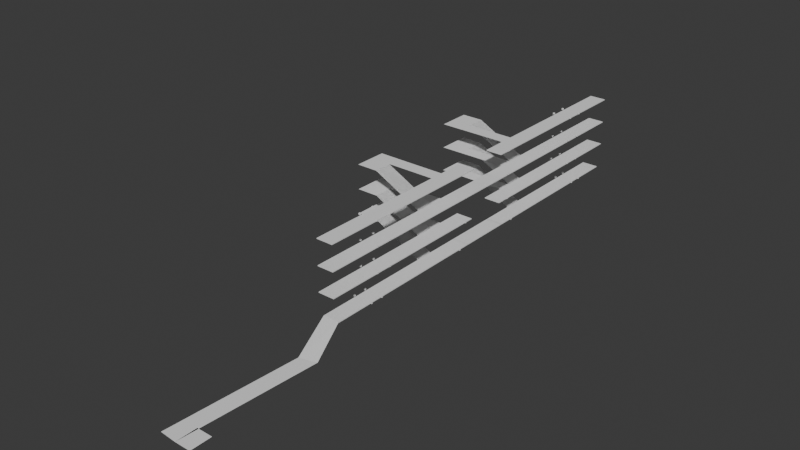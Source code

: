 # Source: FloorPrefab_2_.blend  (saved by Blender 4.3.34; exported with 4.5.12 LTS)
import bpy
from mathutils import Matrix  # noqa: F401  (used for matrix-valued properties, if any)

bpy.ops.wm.read_factory_settings(use_empty=True)
scene = bpy.context.scene
scene.name = 'Scene'

# ---- collections
col_collection = bpy.data.collections.new('Collection'); scene.collection.children.link(col_collection)

# ---- world
world_world = bpy.data.worlds.new('World'); scene.world = world_world
world_world.use_nodes = True; world_world.node_tree.nodes.clear()
_N = world_world.node_tree.nodes; _L = world_world.node_tree.links
n0 = _N.new('ShaderNodeOutputWorld'); n0.name = 'World Output'; n0.location = (300, 300)
n1 = _N.new('ShaderNodeBackground'); n1.name = 'Background'; n1.location = (10, 300)
n1.inputs[0].default_value = (0.05088, 0.05088, 0.05088, 1.0)
_L.new(n1.outputs[0], n0.inputs[0])
n0.is_active_output = True
world_world.color = (0.05088, 0.05088, 0.05088)
world_world.sun_shadow_jitter_overblur = 0.0

# ---- meshes
me_plane_004 = bpy.data.meshes.new('Plane.004')
me_plane_004.from_pydata([(-1.0, -1.0, 0.0), (1.039, -1.183, 0.002624), (-0.2294, 1.741, 0.9641), (1.549, 1.349, 0.9663), (1.549, 1.349, 0.9663), (1.549, 1.349, 0.9663), (1.549, 1.349, 0.9663), (1.549, 1.349, 0.9663), (1.549, 1.349, 0.9663), (1.549, 1.349, 0.9663), (-1.0, -1.0, 0.0), (1.037, -1.183, 0.002624), (1.039, -1.183, 0.002624), (1.037, -1.183, 0.002624), (1.039, -1.183, 0.002624), (1.039, -1.183, 0.002624), (-0.2294, 1.741, 0.9579), (1.549, 1.349, 0.9663), (-0.2294, 1.741, 0.9579)], [(18, 2)], [(0, 1, 3, 2), (9, 3, 6, 8), (2, 3, 9, 16), (1, 0, 10, 11), (1, 11, 13, 12), (1, 12, 15, 14), (5, 17, 7, 4), (6, 3, 17, 5)])
_uv = me_plane_004.uv_layers.new(name='UVMap')
_uv.uv.foreach_set('vector', [0.0, 0.0, 1.0, 0.0, 1.0, 1.0, 0.0, 1.0, 1.0, 1.0, 1.0, 1.0, 1.0, 1.0, 1.0, 1.0, 0.0, 1.0, 1.0, 1.0, 1.0, 1.0, 0.0, 1.0, 1.0, 0.0, 0.0, 0.0, 0.0, 0.0, 1.0, 0.0, 1.0, 0.0, 1.0, 0.0, 1.0, 0.0, 1.0, 0.0, 1.0, 0.0, 1.0, 0.0, 1.0, 0.0, 1.0, 0.0, 1.0, 1.0, 1.0, 1.0, 1.0, 1.0, 1.0, 1.0, 1.0, 1.0, 1.0, 1.0, 1.0, 1.0, 1.0, 1.0])
me_plane_004.update()
me_plane_001 = bpy.data.meshes.new('Plane.001')
me_plane_001.from_pydata([(-1.0, -1.0, 0.0), (1.0, -1.0, 0.0), (-1.0, 1.0, 0.0), (0.9504, 1.087, 0.0), (-1.0, 1.0, 0.0), (-1.0, 1.0, 0.0), (0.9504, 1.087, 0.0), (0.9504, 1.087, 0.0), (0.9504, 1.087, 0.0), (0.9504, 1.087, 0.0), (0.9504, 1.087, 0.0)], [(5, 2)], [(0, 1, 3, 2), (2, 3, 8, 4), (8, 3, 9, 6), (8, 6, 7, 10)])
_uv = me_plane_001.uv_layers.new(name='UVMap')
_uv.uv.foreach_set('vector', [0.0, 0.0, 1.0, 0.0, 1.0, 1.0, 0.0, 1.0, 0.0, 1.0, 1.0, 1.0, 1.0, 1.0, 0.0, 1.0, 1.0, 1.0, 1.0, 1.0, 1.0, 1.0, 1.0, 1.0, 1.0, 1.0, 1.0, 1.0, 1.0, 1.0, 1.0, 1.0])
me_plane_001.update()
me_plane_002 = bpy.data.meshes.new('Plane.002')
me_plane_002.from_pydata([(-1.0, -1.0, 0.0), (1.0, -1.0, 0.0), (-1.0, 1.0, 0.0), (1.0, 1.0, 0.0)], [], [(0, 1, 3, 2)])
_uv = me_plane_002.uv_layers.new(name='UVMap')
_uv.uv.foreach_set('vector', [0.0, 0.0, 1.0, 0.0, 1.0, 1.0, 0.0, 1.0])
me_plane_002.update()
me_cube_061 = bpy.data.meshes.new('Cube.061')
me_cube_061.from_pydata([(-1.0, -1.0, -1.0), (-1.0, -1.0, 1.0), (-1.0, 1.0, -1.0), (-1.0, 1.0, 1.0), (1.0, -1.0, -1.0), (1.0, -1.0, 1.0), (1.0, 1.0, -1.0), (1.0, 1.0, 1.0)], [], [(0, 1, 3, 2), (2, 3, 7, 6), (6, 7, 5, 4), (4, 5, 1, 0), (2, 6, 4, 0), (7, 3, 1, 5)])
_uv = me_cube_061.uv_layers.new(name='UVMap')
_uv.uv.foreach_set('vector', [0.375, 0.0, 0.625, 0.0, 0.625, 0.25, 0.375, 0.25, 0.375, 0.25, 0.625, 0.25, 0.625, 0.5, 0.375, 0.5, 0.375, 0.5, 0.625, 0.5, 0.625, 0.75, 0.375, 0.75, 0.375, 0.75, 0.625, 0.75, 0.625, 1.0, 0.375, 1.0, 0.125, 0.5, 0.375, 0.5, 0.375, 0.75, 0.125, 0.75, 0.625, 0.5, 0.875, 0.5, 0.875, 0.75, 0.625, 0.75])
me_cube_061.update()
me_cube_045 = bpy.data.meshes.new('Cube.045')
me_cube_045.from_pydata([(-1.0, -1.0, -1.0), (-1.0, -1.0, 1.0), (-1.0, 1.0, -1.0), (-1.0, 1.0, 1.0), (1.0, -1.0, -1.0), (1.0, -1.0, 1.0), (1.0, 1.0, -1.0), (1.0, 1.0, 1.0)], [], [(0, 1, 3, 2), (2, 3, 7, 6), (6, 7, 5, 4), (4, 5, 1, 0), (2, 6, 4, 0), (7, 3, 1, 5)])
_uv = me_cube_045.uv_layers.new(name='UVMap')
_uv.uv.foreach_set('vector', [0.375, 0.0, 0.625, 0.0, 0.625, 0.25, 0.375, 0.25, 0.375, 0.25, 0.625, 0.25, 0.625, 0.5, 0.375, 0.5, 0.375, 0.5, 0.625, 0.5, 0.625, 0.75, 0.375, 0.75, 0.375, 0.75, 0.625, 0.75, 0.625, 1.0, 0.375, 1.0, 0.125, 0.5, 0.375, 0.5, 0.375, 0.75, 0.125, 0.75, 0.625, 0.5, 0.875, 0.5, 0.875, 0.75, 0.625, 0.75])
me_cube_045.update()
me_cube_044 = bpy.data.meshes.new('Cube.044')
me_cube_044.from_pydata([(-1.0, -1.0, -1.0), (-1.0, -1.0, 1.0), (-1.0, 1.0, -1.0), (-1.0, 1.0, 1.0), (1.0, -1.0, -1.0), (1.0, -1.0, 1.0), (1.0, 1.0, -1.0), (1.0, 1.0, 1.0)], [], [(0, 1, 3, 2), (2, 3, 7, 6), (6, 7, 5, 4), (4, 5, 1, 0), (2, 6, 4, 0), (7, 3, 1, 5)])
_uv = me_cube_044.uv_layers.new(name='UVMap')
_uv.uv.foreach_set('vector', [0.375, 0.0, 0.625, 0.0, 0.625, 0.25, 0.375, 0.25, 0.375, 0.25, 0.625, 0.25, 0.625, 0.5, 0.375, 0.5, 0.375, 0.5, 0.625, 0.5, 0.625, 0.75, 0.375, 0.75, 0.375, 0.75, 0.625, 0.75, 0.625, 1.0, 0.375, 1.0, 0.125, 0.5, 0.375, 0.5, 0.375, 0.75, 0.125, 0.75, 0.625, 0.5, 0.875, 0.5, 0.875, 0.75, 0.625, 0.75])
me_cube_044.update()
me_cube_043 = bpy.data.meshes.new('Cube.043')
me_cube_043.from_pydata([(-1.0, -1.0, -1.0), (-1.0, -1.0, 1.0), (-1.0, 1.0, -1.0), (-1.0, 1.0, 1.0), (1.0, -1.0, -1.0), (1.0, -1.0, 1.0), (1.0, 1.0, -1.0), (1.0, 1.0, 1.0)], [], [(0, 1, 3, 2), (2, 3, 7, 6), (6, 7, 5, 4), (4, 5, 1, 0), (2, 6, 4, 0), (7, 3, 1, 5)])
_uv = me_cube_043.uv_layers.new(name='UVMap')
_uv.uv.foreach_set('vector', [0.375, 0.0, 0.625, 0.0, 0.625, 0.25, 0.375, 0.25, 0.375, 0.25, 0.625, 0.25, 0.625, 0.5, 0.375, 0.5, 0.375, 0.5, 0.625, 0.5, 0.625, 0.75, 0.375, 0.75, 0.375, 0.75, 0.625, 0.75, 0.625, 1.0, 0.375, 1.0, 0.125, 0.5, 0.375, 0.5, 0.375, 0.75, 0.125, 0.75, 0.625, 0.5, 0.875, 0.5, 0.875, 0.75, 0.625, 0.75])
me_cube_043.update()
me_cube_042 = bpy.data.meshes.new('Cube.042')
me_cube_042.from_pydata([(-1.0, -1.0, -1.0), (-1.0, -1.0, 1.0), (-1.0, 1.0, -1.0), (-1.0, 1.0, 1.0), (1.0, -1.0, -1.0), (1.0, -1.0, 1.0), (1.0, 1.0, -1.0), (1.0, 1.0, 1.0)], [], [(0, 1, 3, 2), (2, 3, 7, 6), (6, 7, 5, 4), (4, 5, 1, 0), (2, 6, 4, 0), (7, 3, 1, 5)])
_uv = me_cube_042.uv_layers.new(name='UVMap')
_uv.uv.foreach_set('vector', [0.375, 0.0, 0.625, 0.0, 0.625, 0.25, 0.375, 0.25, 0.375, 0.25, 0.625, 0.25, 0.625, 0.5, 0.375, 0.5, 0.375, 0.5, 0.625, 0.5, 0.625, 0.75, 0.375, 0.75, 0.375, 0.75, 0.625, 0.75, 0.625, 1.0, 0.375, 1.0, 0.125, 0.5, 0.375, 0.5, 0.375, 0.75, 0.125, 0.75, 0.625, 0.5, 0.875, 0.5, 0.875, 0.75, 0.625, 0.75])
me_cube_042.update()
me_cube_041 = bpy.data.meshes.new('Cube.041')
me_cube_041.from_pydata([(-1.0, -1.0, -1.0), (-1.0, -1.0, 1.0), (-1.0, 1.0, -1.0), (-1.0, 1.0, 1.0), (1.0, -1.0, -1.0), (1.0, -1.0, 1.0), (1.0, 1.0, -1.0), (1.0, 1.0, 1.0)], [], [(0, 1, 3, 2), (2, 3, 7, 6), (6, 7, 5, 4), (4, 5, 1, 0), (2, 6, 4, 0), (7, 3, 1, 5)])
_uv = me_cube_041.uv_layers.new(name='UVMap')
_uv.uv.foreach_set('vector', [0.375, 0.0, 0.625, 0.0, 0.625, 0.25, 0.375, 0.25, 0.375, 0.25, 0.625, 0.25, 0.625, 0.5, 0.375, 0.5, 0.375, 0.5, 0.625, 0.5, 0.625, 0.75, 0.375, 0.75, 0.375, 0.75, 0.625, 0.75, 0.625, 1.0, 0.375, 1.0, 0.125, 0.5, 0.375, 0.5, 0.375, 0.75, 0.125, 0.75, 0.625, 0.5, 0.875, 0.5, 0.875, 0.75, 0.625, 0.75])
me_cube_041.update()
me_cube_029 = bpy.data.meshes.new('Cube.029')
me_cube_029.from_pydata([(-1.0, -1.0, -1.0), (-1.0, -1.0, 1.0), (-1.0, 1.0, -1.0), (-1.0, 1.0, 1.0), (1.0, -1.0, -1.0), (1.0, -1.0, 1.0), (1.0, 1.0, -1.0), (1.0, 1.0, 1.0)], [], [(0, 1, 3, 2), (2, 3, 7, 6), (6, 7, 5, 4), (4, 5, 1, 0), (2, 6, 4, 0), (7, 3, 1, 5)])
_uv = me_cube_029.uv_layers.new(name='UVMap')
_uv.uv.foreach_set('vector', [0.375, 0.0, 0.625, 0.0, 0.625, 0.25, 0.375, 0.25, 0.375, 0.25, 0.625, 0.25, 0.625, 0.5, 0.375, 0.5, 0.375, 0.5, 0.625, 0.5, 0.625, 0.75, 0.375, 0.75, 0.375, 0.75, 0.625, 0.75, 0.625, 1.0, 0.375, 1.0, 0.125, 0.5, 0.375, 0.5, 0.375, 0.75, 0.125, 0.75, 0.625, 0.5, 0.875, 0.5, 0.875, 0.75, 0.625, 0.75])
me_cube_029.update()
me_cube_028 = bpy.data.meshes.new('Cube.028')
me_cube_028.from_pydata([(-1.0, -1.0, -1.0), (-1.0, -1.0, 1.0), (-1.0, 1.0, -1.0), (-1.0, 1.0, 1.0), (1.0, -1.0, -1.0), (1.0, -1.0, 1.0), (1.0, 1.0, -1.0), (1.0, 1.0, 1.0)], [], [(0, 1, 3, 2), (2, 3, 7, 6), (6, 7, 5, 4), (4, 5, 1, 0), (2, 6, 4, 0), (7, 3, 1, 5)])
_uv = me_cube_028.uv_layers.new(name='UVMap')
_uv.uv.foreach_set('vector', [0.375, 0.0, 0.625, 0.0, 0.625, 0.25, 0.375, 0.25, 0.375, 0.25, 0.625, 0.25, 0.625, 0.5, 0.375, 0.5, 0.375, 0.5, 0.625, 0.5, 0.625, 0.75, 0.375, 0.75, 0.375, 0.75, 0.625, 0.75, 0.625, 1.0, 0.375, 1.0, 0.125, 0.5, 0.375, 0.5, 0.375, 0.75, 0.125, 0.75, 0.625, 0.5, 0.875, 0.5, 0.875, 0.75, 0.625, 0.75])
me_cube_028.update()
me_cube_027 = bpy.data.meshes.new('Cube.027')
me_cube_027.from_pydata([(1.0, -1.0, -1.0), (-1.0, -1.0, 1.0), (1.0, 1.0, -1.0), (-1.0, 1.0, 1.0), (1.0, -1.0, -1.0), (-1.0, -1.0, 1.0), (1.0, 1.0, -1.0), (-1.0, 1.0, 1.0)], [], [(0, 1, 3, 2), (2, 3, 7, 6), (6, 7, 5, 4), (4, 5, 1, 0), (2, 6, 4, 0), (7, 3, 1, 5)])
_uv = me_cube_027.uv_layers.new(name='UVMap')
_uv.uv.foreach_set('vector', [0.375, 0.0, 0.625, 0.0, 0.625, 0.25, 0.375, 0.5, 0.375, 0.5, 0.625, 0.25, 0.75, 0.375, 0.375, 0.5, 0.375, 0.5, 0.75, 0.375, 0.75, 0.875, 0.375, 0.75, 0.375, 0.75, 0.75, 0.875, 0.625, 1.0, 0.375, 0.75, 0.375, 0.5, 0.375, 0.5, 0.375, 0.75, 0.375, 0.75, 0.75, 0.375, 0.875, 0.5, 0.875, 0.75, 0.75, 0.875])
me_cube_027.update()
me_cube_014 = bpy.data.meshes.new('Cube.014')
me_cube_014.from_pydata([(-1.0, -1.0, -1.0), (-1.0, -1.0, 1.0), (-1.0, 1.0, -1.0), (-1.0, 1.0, 1.0), (1.0, -1.0, -1.0), (1.0, -1.0, 1.0), (1.0, 1.0, -1.0), (1.0, 1.0, 1.0)], [], [(0, 1, 3, 2), (2, 3, 7, 6), (6, 7, 5, 4), (4, 5, 1, 0), (2, 6, 4, 0), (7, 3, 1, 5)])
_uv = me_cube_014.uv_layers.new(name='UVMap')
_uv.uv.foreach_set('vector', [0.375, 0.0, 0.625, 0.0, 0.625, 0.25, 0.375, 0.25, 0.375, 0.25, 0.625, 0.25, 0.625, 0.5, 0.375, 0.5, 0.375, 0.5, 0.625, 0.5, 0.625, 0.75, 0.375, 0.75, 0.375, 0.75, 0.625, 0.75, 0.625, 1.0, 0.375, 1.0, 0.125, 0.5, 0.375, 0.5, 0.375, 0.75, 0.125, 0.75, 0.625, 0.5, 0.875, 0.5, 0.875, 0.75, 0.625, 0.75])
me_cube_014.update()
me_cube_018 = bpy.data.meshes.new('Cube.018')
me_cube_018.from_pydata([(1.0, -1.0, -1.0), (-1.0, -1.0, 1.0), (1.0, 1.0, -1.0), (-1.0, 1.0, 1.0), (1.0, -1.0, -1.0), (-1.0, -1.0, 1.0), (1.0, 1.0, -1.0), (-1.0, 1.0, 1.0)], [], [(0, 1, 3, 2), (2, 3, 7, 6), (6, 7, 5, 4), (4, 5, 1, 0), (2, 6, 4, 0), (7, 3, 1, 5)])
_uv = me_cube_018.uv_layers.new(name='UVMap')
_uv.uv.foreach_set('vector', [0.375, 0.0, 0.625, 0.0, 0.625, 0.25, 0.375, 0.5, 0.375, 0.5, 0.625, 0.25, 0.75, 0.375, 0.375, 0.5, 0.375, 0.5, 0.75, 0.375, 0.75, 0.875, 0.375, 0.75, 0.375, 0.75, 0.75, 0.875, 0.625, 1.0, 0.375, 0.75, 0.375, 0.5, 0.375, 0.5, 0.375, 0.75, 0.375, 0.75, 0.75, 0.375, 0.875, 0.5, 0.875, 0.75, 0.75, 0.875])
me_cube_018.update()
me_cube_017 = bpy.data.meshes.new('Cube.017')
me_cube_017.from_pydata([(-1.0, -1.0, -1.0), (-1.0, -1.0, 1.0), (-1.0, 1.0, -1.0), (-1.0, 1.0, 1.0), (1.0, -1.0, -1.0), (1.0, -1.0, 1.0), (1.0, 1.0, -1.0), (1.0, 1.0, 1.0)], [], [(0, 1, 3, 2), (2, 3, 7, 6), (6, 7, 5, 4), (4, 5, 1, 0), (2, 6, 4, 0), (7, 3, 1, 5)])
_uv = me_cube_017.uv_layers.new(name='UVMap')
_uv.uv.foreach_set('vector', [0.375, 0.0, 0.625, 0.0, 0.625, 0.25, 0.375, 0.25, 0.375, 0.25, 0.625, 0.25, 0.625, 0.5, 0.375, 0.5, 0.375, 0.5, 0.625, 0.5, 0.625, 0.75, 0.375, 0.75, 0.375, 0.75, 0.625, 0.75, 0.625, 1.0, 0.375, 1.0, 0.125, 0.5, 0.375, 0.5, 0.375, 0.75, 0.125, 0.75, 0.625, 0.5, 0.875, 0.5, 0.875, 0.75, 0.625, 0.75])
me_cube_017.update()
me_cube_016 = bpy.data.meshes.new('Cube.016')
me_cube_016.from_pydata([(-1.0, -1.0, -1.0), (-1.0, -1.0, 1.0), (-1.0, 1.0, -1.0), (-1.0, 1.0, 1.0), (1.0, -1.0, -1.0), (1.0, -1.0, 1.0), (1.0, 1.0, -1.0), (1.0, 1.0, 1.0)], [], [(0, 1, 3, 2), (2, 3, 7, 6), (6, 7, 5, 4), (4, 5, 1, 0), (2, 6, 4, 0), (7, 3, 1, 5)])
_uv = me_cube_016.uv_layers.new(name='UVMap')
_uv.uv.foreach_set('vector', [0.375, 0.0, 0.625, 0.0, 0.625, 0.25, 0.375, 0.25, 0.375, 0.25, 0.625, 0.25, 0.625, 0.5, 0.375, 0.5, 0.375, 0.5, 0.625, 0.5, 0.625, 0.75, 0.375, 0.75, 0.375, 0.75, 0.625, 0.75, 0.625, 1.0, 0.375, 1.0, 0.125, 0.5, 0.375, 0.5, 0.375, 0.75, 0.125, 0.75, 0.625, 0.5, 0.875, 0.5, 0.875, 0.75, 0.625, 0.75])
me_cube_016.update()
me_cube_015 = bpy.data.meshes.new('Cube.015')
me_cube_015.from_pydata([(-1.0, -1.0, -1.0), (-1.0, -1.0, 1.0), (-1.0, 1.0, -1.0), (-1.0, 1.0, 1.0), (1.0, -1.0, -1.0), (1.0, -1.0, 1.0), (1.0, 1.0, -1.0), (1.0, 1.0, 1.0)], [], [(0, 1, 3, 2), (2, 3, 7, 6), (6, 7, 5, 4), (4, 5, 1, 0), (2, 6, 4, 0), (7, 3, 1, 5)])
_uv = me_cube_015.uv_layers.new(name='UVMap')
_uv.uv.foreach_set('vector', [0.375, 0.0, 0.625, 0.0, 0.625, 0.25, 0.375, 0.25, 0.375, 0.25, 0.625, 0.25, 0.625, 0.5, 0.375, 0.5, 0.375, 0.5, 0.625, 0.5, 0.625, 0.75, 0.375, 0.75, 0.375, 0.75, 0.625, 0.75, 0.625, 1.0, 0.375, 1.0, 0.125, 0.5, 0.375, 0.5, 0.375, 0.75, 0.125, 0.75, 0.625, 0.5, 0.875, 0.5, 0.875, 0.75, 0.625, 0.75])
me_cube_015.update()
me_cube_005 = bpy.data.meshes.new('Cube.005')
me_cube_005.from_pydata([(1.0, -1.0, -1.0), (-1.0, -1.0, 1.0), (1.0, 1.0, -1.0), (-1.0, 1.0, 1.0), (1.0, -1.0, -1.0), (-1.0, -1.0, 1.0), (1.0, 1.0, -1.0), (-1.0, 1.0, 1.0)], [], [(0, 1, 3, 2), (2, 3, 7, 6), (6, 7, 5, 4), (4, 5, 1, 0), (2, 6, 4, 0), (7, 3, 1, 5)])
_uv = me_cube_005.uv_layers.new(name='UVMap')
_uv.uv.foreach_set('vector', [0.375, 0.0, 0.625, 0.0, 0.625, 0.25, 0.375, 0.5, 0.375, 0.5, 0.625, 0.25, 0.75, 0.375, 0.375, 0.5, 0.375, 0.5, 0.75, 0.375, 0.75, 0.875, 0.375, 0.75, 0.375, 0.75, 0.75, 0.875, 0.625, 1.0, 0.375, 0.75, 0.375, 0.5, 0.375, 0.5, 0.375, 0.75, 0.375, 0.75, 0.75, 0.375, 0.875, 0.5, 0.875, 0.75, 0.75, 0.875])
me_cube_005.update()
me_cube_001 = bpy.data.meshes.new('Cube.001')
me_cube_001.from_pydata([(-1.0, -1.0, -1.0), (-1.0, -1.0, 1.0), (-1.0, 1.0, -1.0), (-1.0, 1.0, 1.0), (1.0, -1.0, -1.0), (1.0, -1.0, 1.0), (1.0, 1.0, -1.0), (1.0, 1.0, 1.0)], [], [(0, 1, 3, 2), (2, 3, 7, 6), (6, 7, 5, 4), (4, 5, 1, 0), (2, 6, 4, 0), (7, 3, 1, 5)])
_uv = me_cube_001.uv_layers.new(name='UVMap')
_uv.uv.foreach_set('vector', [0.375, 0.0, 0.625, 0.0, 0.625, 0.25, 0.375, 0.25, 0.375, 0.25, 0.625, 0.25, 0.625, 0.5, 0.375, 0.5, 0.375, 0.5, 0.625, 0.5, 0.625, 0.75, 0.375, 0.75, 0.375, 0.75, 0.625, 0.75, 0.625, 1.0, 0.375, 1.0, 0.125, 0.5, 0.375, 0.5, 0.375, 0.75, 0.125, 0.75, 0.625, 0.5, 0.875, 0.5, 0.875, 0.75, 0.625, 0.75])
me_cube_001.update()
me_cube_003 = bpy.data.meshes.new('Cube.003')
me_cube_003.from_pydata([(-1.0, -1.0, -1.0), (-1.0, -1.0, 1.0), (-1.0, 1.0, -1.0), (-1.0, 1.0, 1.0), (1.0, -1.0, -1.0), (1.0, -1.0, 1.0), (1.0, 1.0, -1.0), (1.0, 1.0, 1.0)], [], [(0, 1, 3, 2), (2, 3, 7, 6), (6, 7, 5, 4), (4, 5, 1, 0), (2, 6, 4, 0), (7, 3, 1, 5)])
_uv = me_cube_003.uv_layers.new(name='UVMap')
_uv.uv.foreach_set('vector', [0.375, 0.0, 0.625, 0.0, 0.625, 0.25, 0.375, 0.25, 0.375, 0.25, 0.625, 0.25, 0.625, 0.5, 0.375, 0.5, 0.375, 0.5, 0.625, 0.5, 0.625, 0.75, 0.375, 0.75, 0.375, 0.75, 0.625, 0.75, 0.625, 1.0, 0.375, 1.0, 0.125, 0.5, 0.375, 0.5, 0.375, 0.75, 0.125, 0.75, 0.625, 0.5, 0.875, 0.5, 0.875, 0.75, 0.625, 0.75])
me_cube_003.update()
me_cube_004 = bpy.data.meshes.new('Cube.004')
me_cube_004.from_pydata([(-1.0, -1.0, -1.0), (-1.0, -1.0, 1.0), (-1.0, 1.0, -1.0), (-1.0, 1.0, 1.0), (1.0, -1.0, -1.0), (1.0, -1.0, 1.0), (1.0, 1.0, -1.0), (1.0, 1.0, 1.0)], [], [(0, 1, 3, 2), (2, 3, 7, 6), (6, 7, 5, 4), (4, 5, 1, 0), (2, 6, 4, 0), (7, 3, 1, 5)])
_uv = me_cube_004.uv_layers.new(name='UVMap')
_uv.uv.foreach_set('vector', [0.375, 0.0, 0.625, 0.0, 0.625, 0.25, 0.375, 0.25, 0.375, 0.25, 0.625, 0.25, 0.625, 0.5, 0.375, 0.5, 0.375, 0.5, 0.625, 0.5, 0.625, 0.75, 0.375, 0.75, 0.375, 0.75, 0.625, 0.75, 0.625, 1.0, 0.375, 1.0, 0.125, 0.5, 0.375, 0.5, 0.375, 0.75, 0.125, 0.75, 0.625, 0.5, 0.875, 0.5, 0.875, 0.75, 0.625, 0.75])
me_cube_004.update()
me_cube_006 = bpy.data.meshes.new('Cube.006')
me_cube_006.from_pydata([(-1.0, -1.0, -1.0), (-1.0, -1.0, 1.0), (-1.0, 1.0, -1.0), (-1.0, 1.0, 1.0), (1.0, -1.0, -1.0), (1.0, -1.0, 1.0), (1.0, 1.0, -1.0), (1.0, 1.0, 1.0)], [], [(0, 1, 3, 2), (2, 3, 7, 6), (6, 7, 5, 4), (4, 5, 1, 0), (2, 6, 4, 0), (7, 3, 1, 5)])
_uv = me_cube_006.uv_layers.new(name='UVMap')
_uv.uv.foreach_set('vector', [0.375, 0.0, 0.625, 0.0, 0.625, 0.25, 0.375, 0.25, 0.375, 0.25, 0.625, 0.25, 0.625, 0.5, 0.375, 0.5, 0.375, 0.5, 0.625, 0.5, 0.625, 0.75, 0.375, 0.75, 0.375, 0.75, 0.625, 0.75, 0.625, 1.0, 0.375, 1.0, 0.125, 0.5, 0.375, 0.5, 0.375, 0.75, 0.125, 0.75, 0.625, 0.5, 0.875, 0.5, 0.875, 0.75, 0.625, 0.75])
me_cube_006.update()
me_cube_008 = bpy.data.meshes.new('Cube.008')
me_cube_008.from_pydata([(-1.0, -1.0, -1.0), (-1.0, -1.0, 1.0), (-1.0, 1.0, -1.0), (-1.0, 1.0, 1.0), (1.0, -1.0, -1.0), (1.0, -1.0, 1.0), (1.0, 1.0, -1.0), (1.0, 1.0, 1.0)], [], [(0, 1, 3, 2), (2, 3, 7, 6), (6, 7, 5, 4), (4, 5, 1, 0), (2, 6, 4, 0), (7, 3, 1, 5)])
_uv = me_cube_008.uv_layers.new(name='UVMap')
_uv.uv.foreach_set('vector', [0.375, 0.0, 0.625, 0.0, 0.625, 0.25, 0.375, 0.25, 0.375, 0.25, 0.625, 0.25, 0.625, 0.5, 0.375, 0.5, 0.375, 0.5, 0.625, 0.5, 0.625, 0.75, 0.375, 0.75, 0.375, 0.75, 0.625, 0.75, 0.625, 1.0, 0.375, 1.0, 0.125, 0.5, 0.375, 0.5, 0.375, 0.75, 0.125, 0.75, 0.625, 0.5, 0.875, 0.5, 0.875, 0.75, 0.625, 0.75])
me_cube_008.update()
me_cube_009 = bpy.data.meshes.new('Cube.009')
me_cube_009.from_pydata([(-1.0, -1.0, -1.0), (-1.0, -1.0, 1.0), (-1.0, 1.0, -1.0), (-1.0, 1.0, 1.0), (1.0, -1.0, -1.0), (1.0, -1.0, 1.0), (1.0, 1.0, -1.0), (1.0, 1.0, 1.0)], [], [(0, 1, 3, 2), (2, 3, 7, 6), (6, 7, 5, 4), (4, 5, 1, 0), (2, 6, 4, 0), (7, 3, 1, 5)])
_uv = me_cube_009.uv_layers.new(name='UVMap')
_uv.uv.foreach_set('vector', [0.375, 0.0, 0.625, 0.0, 0.625, 0.25, 0.375, 0.25, 0.375, 0.25, 0.625, 0.25, 0.625, 0.5, 0.375, 0.5, 0.375, 0.5, 0.625, 0.5, 0.625, 0.75, 0.375, 0.75, 0.375, 0.75, 0.625, 0.75, 0.625, 1.0, 0.375, 1.0, 0.125, 0.5, 0.375, 0.5, 0.375, 0.75, 0.125, 0.75, 0.625, 0.5, 0.875, 0.5, 0.875, 0.75, 0.625, 0.75])
me_cube_009.update()
me_cube_010 = bpy.data.meshes.new('Cube.010')
me_cube_010.from_pydata([(-1.0, -1.0, -1.0), (-1.0, -1.0, 1.0), (-1.0, 1.0, -1.0), (-1.0, 1.0, 1.0), (1.0, -1.0, -1.0), (1.0, -1.0, 1.0), (1.0, 1.0, -1.0), (1.0, 1.0, 1.0)], [], [(0, 1, 3, 2), (2, 3, 7, 6), (6, 7, 5, 4), (4, 5, 1, 0), (2, 6, 4, 0), (7, 3, 1, 5)])
_uv = me_cube_010.uv_layers.new(name='UVMap')
_uv.uv.foreach_set('vector', [0.375, 0.0, 0.625, 0.0, 0.625, 0.25, 0.375, 0.25, 0.375, 0.25, 0.625, 0.25, 0.625, 0.5, 0.375, 0.5, 0.375, 0.5, 0.625, 0.5, 0.625, 0.75, 0.375, 0.75, 0.375, 0.75, 0.625, 0.75, 0.625, 1.0, 0.375, 1.0, 0.125, 0.5, 0.375, 0.5, 0.375, 0.75, 0.125, 0.75, 0.625, 0.5, 0.875, 0.5, 0.875, 0.75, 0.625, 0.75])
me_cube_010.update()
me_cube_012 = bpy.data.meshes.new('Cube.012')
me_cube_012.from_pydata([(-1.0, -1.0, -1.0), (-1.0, -1.0, 1.0), (-1.0, 1.0, -1.0), (-1.0, 1.0, 1.0), (1.0, -1.0, -1.0), (1.0, -1.0, 1.0), (1.0, 1.0, -1.0), (1.0, 1.0, 1.0)], [], [(0, 1, 3, 2), (2, 3, 7, 6), (6, 7, 5, 4), (4, 5, 1, 0), (2, 6, 4, 0), (7, 3, 1, 5)])
_uv = me_cube_012.uv_layers.new(name='UVMap')
_uv.uv.foreach_set('vector', [0.375, 0.0, 0.625, 0.0, 0.625, 0.25, 0.375, 0.25, 0.375, 0.25, 0.625, 0.25, 0.625, 0.5, 0.375, 0.5, 0.375, 0.5, 0.625, 0.5, 0.625, 0.75, 0.375, 0.75, 0.375, 0.75, 0.625, 0.75, 0.625, 1.0, 0.375, 1.0, 0.125, 0.5, 0.375, 0.5, 0.375, 0.75, 0.125, 0.75, 0.625, 0.5, 0.875, 0.5, 0.875, 0.75, 0.625, 0.75])
me_cube_012.update()
me_cube_019 = bpy.data.meshes.new('Cube.019')
me_cube_019.from_pydata([(-1.0, -1.0, -1.0), (-1.0, -1.0, 1.0), (-1.0, 1.0, -1.0), (-1.0, 1.0, 1.0), (1.0, -1.0, -1.0), (1.0, -1.0, 1.0), (1.0, 1.0, -1.0), (1.0, 1.0, 1.0)], [], [(0, 1, 3, 2), (2, 3, 7, 6), (6, 7, 5, 4), (4, 5, 1, 0), (2, 6, 4, 0), (7, 3, 1, 5)])
_uv = me_cube_019.uv_layers.new(name='UVMap')
_uv.uv.foreach_set('vector', [0.375, 0.0, 0.625, 0.0, 0.625, 0.25, 0.375, 0.25, 0.375, 0.25, 0.625, 0.25, 0.625, 0.5, 0.375, 0.5, 0.375, 0.5, 0.625, 0.5, 0.625, 0.75, 0.375, 0.75, 0.375, 0.75, 0.625, 0.75, 0.625, 1.0, 0.375, 1.0, 0.125, 0.5, 0.375, 0.5, 0.375, 0.75, 0.125, 0.75, 0.625, 0.5, 0.875, 0.5, 0.875, 0.75, 0.625, 0.75])
me_cube_019.update()
me_cube_020 = bpy.data.meshes.new('Cube.020')
me_cube_020.from_pydata([(-1.0, -1.0, -1.0), (-1.0, -1.0, 1.0), (-1.0, 1.0, -1.0), (-1.0, 1.0, 1.0), (1.0, -1.0, -1.0), (1.0, -1.0, 1.0), (1.0, 1.0, -1.0), (1.0, 1.0, 1.0)], [], [(0, 1, 3, 2), (2, 3, 7, 6), (6, 7, 5, 4), (4, 5, 1, 0), (2, 6, 4, 0), (7, 3, 1, 5)])
_uv = me_cube_020.uv_layers.new(name='UVMap')
_uv.uv.foreach_set('vector', [0.375, 0.0, 0.625, 0.0, 0.625, 0.25, 0.375, 0.25, 0.375, 0.25, 0.625, 0.25, 0.625, 0.5, 0.375, 0.5, 0.375, 0.5, 0.625, 0.5, 0.625, 0.75, 0.375, 0.75, 0.375, 0.75, 0.625, 0.75, 0.625, 1.0, 0.375, 1.0, 0.125, 0.5, 0.375, 0.5, 0.375, 0.75, 0.125, 0.75, 0.625, 0.5, 0.875, 0.5, 0.875, 0.75, 0.625, 0.75])
me_cube_020.update()
me_cube_021 = bpy.data.meshes.new('Cube.021')
me_cube_021.from_pydata([(-1.0, -1.0, -1.0), (-1.0, -1.0, 1.0), (-1.0, 1.0, -1.0), (-1.0, 1.0, 1.0), (1.0, -1.0, -1.0), (1.0, -1.0, 1.0), (1.0, 1.0, -1.0), (1.0, 1.0, 1.0)], [], [(0, 1, 3, 2), (2, 3, 7, 6), (6, 7, 5, 4), (4, 5, 1, 0), (2, 6, 4, 0), (7, 3, 1, 5)])
_uv = me_cube_021.uv_layers.new(name='UVMap')
_uv.uv.foreach_set('vector', [0.375, 0.0, 0.625, 0.0, 0.625, 0.25, 0.375, 0.25, 0.375, 0.25, 0.625, 0.25, 0.625, 0.5, 0.375, 0.5, 0.375, 0.5, 0.625, 0.5, 0.625, 0.75, 0.375, 0.75, 0.375, 0.75, 0.625, 0.75, 0.625, 1.0, 0.375, 1.0, 0.125, 0.5, 0.375, 0.5, 0.375, 0.75, 0.125, 0.75, 0.625, 0.5, 0.875, 0.5, 0.875, 0.75, 0.625, 0.75])
me_cube_021.update()
me_cube_022 = bpy.data.meshes.new('Cube.022')
me_cube_022.from_pydata([(-1.0, -1.0, -1.0), (-1.0, -1.0, 1.0), (-1.0, 1.0, -1.0), (-1.0, 1.0, 1.0), (1.0, -1.0, -1.0), (1.0, -1.0, 1.0), (1.0, 1.0, -1.0), (1.0, 1.0, 1.0)], [], [(0, 1, 3, 2), (2, 3, 7, 6), (6, 7, 5, 4), (4, 5, 1, 0), (2, 6, 4, 0), (7, 3, 1, 5)])
_uv = me_cube_022.uv_layers.new(name='UVMap')
_uv.uv.foreach_set('vector', [0.375, 0.0, 0.625, 0.0, 0.625, 0.25, 0.375, 0.25, 0.375, 0.25, 0.625, 0.25, 0.625, 0.5, 0.375, 0.5, 0.375, 0.5, 0.625, 0.5, 0.625, 0.75, 0.375, 0.75, 0.375, 0.75, 0.625, 0.75, 0.625, 1.0, 0.375, 1.0, 0.125, 0.5, 0.375, 0.5, 0.375, 0.75, 0.125, 0.75, 0.625, 0.5, 0.875, 0.5, 0.875, 0.75, 0.625, 0.75])
me_cube_022.update()
me_cube_023 = bpy.data.meshes.new('Cube.023')
me_cube_023.from_pydata([(-1.0, -1.0, -1.0), (-1.0, -1.0, 1.0), (-1.0, 1.0, -1.0), (-1.0, 1.0, 1.0), (1.0, -1.0, -1.0), (1.0, -1.0, 1.0), (1.0, 1.0, -1.0), (1.0, 1.0, 1.0)], [], [(0, 1, 3, 2), (2, 3, 7, 6), (6, 7, 5, 4), (4, 5, 1, 0), (2, 6, 4, 0), (7, 3, 1, 5)])
_uv = me_cube_023.uv_layers.new(name='UVMap')
_uv.uv.foreach_set('vector', [0.375, 0.0, 0.625, 0.0, 0.625, 0.25, 0.375, 0.25, 0.375, 0.25, 0.625, 0.25, 0.625, 0.5, 0.375, 0.5, 0.375, 0.5, 0.625, 0.5, 0.625, 0.75, 0.375, 0.75, 0.375, 0.75, 0.625, 0.75, 0.625, 1.0, 0.375, 1.0, 0.125, 0.5, 0.375, 0.5, 0.375, 0.75, 0.125, 0.75, 0.625, 0.5, 0.875, 0.5, 0.875, 0.75, 0.625, 0.75])
me_cube_023.update()
me_cube_024 = bpy.data.meshes.new('Cube.024')
me_cube_024.from_pydata([(-1.0, -1.0, -1.0), (-1.0, -1.0, 1.0), (-1.0, 1.0, -1.0), (-1.0, 1.0, 1.0), (1.0, -1.0, -1.0), (1.0, -1.0, 1.0), (1.0, 1.0, -1.0), (1.0, 1.0, 1.0)], [], [(0, 1, 3, 2), (2, 3, 7, 6), (6, 7, 5, 4), (4, 5, 1, 0), (2, 6, 4, 0), (7, 3, 1, 5)])
_uv = me_cube_024.uv_layers.new(name='UVMap')
_uv.uv.foreach_set('vector', [0.375, 0.0, 0.625, 0.0, 0.625, 0.25, 0.375, 0.25, 0.375, 0.25, 0.625, 0.25, 0.625, 0.5, 0.375, 0.5, 0.375, 0.5, 0.625, 0.5, 0.625, 0.75, 0.375, 0.75, 0.375, 0.75, 0.625, 0.75, 0.625, 1.0, 0.375, 1.0, 0.125, 0.5, 0.375, 0.5, 0.375, 0.75, 0.125, 0.75, 0.625, 0.5, 0.875, 0.5, 0.875, 0.75, 0.625, 0.75])
me_cube_024.update()
me_cube_025 = bpy.data.meshes.new('Cube.025')
me_cube_025.from_pydata([(-1.0, -1.0, -1.0), (-1.0, -1.0, 1.0), (-1.0, 1.0, -1.0), (-1.0, 1.0, 1.0), (1.0, -1.0, -1.0), (1.0, -1.0, 1.0), (1.0, 1.0, -1.0), (1.0, 1.0, 1.0)], [], [(0, 1, 3, 2), (2, 3, 7, 6), (6, 7, 5, 4), (4, 5, 1, 0), (2, 6, 4, 0), (7, 3, 1, 5)])
_uv = me_cube_025.uv_layers.new(name='UVMap')
_uv.uv.foreach_set('vector', [0.375, 0.0, 0.625, 0.0, 0.625, 0.25, 0.375, 0.25, 0.375, 0.25, 0.625, 0.25, 0.625, 0.5, 0.375, 0.5, 0.375, 0.5, 0.625, 0.5, 0.625, 0.75, 0.375, 0.75, 0.375, 0.75, 0.625, 0.75, 0.625, 1.0, 0.375, 1.0, 0.125, 0.5, 0.375, 0.5, 0.375, 0.75, 0.125, 0.75, 0.625, 0.5, 0.875, 0.5, 0.875, 0.75, 0.625, 0.75])
me_cube_025.update()
me_cube_026 = bpy.data.meshes.new('Cube.026')
me_cube_026.from_pydata([(-1.0, -1.0, -1.0), (-1.0, -1.0, 1.0), (-1.0, 1.0, -1.0), (-1.0, 1.0, 1.0), (1.0, -1.0, -1.0), (1.0, -1.0, 1.0), (1.0, 1.0, -1.0), (1.0, 1.0, 1.0)], [], [(0, 1, 3, 2), (2, 3, 7, 6), (6, 7, 5, 4), (4, 5, 1, 0), (2, 6, 4, 0), (7, 3, 1, 5)])
_uv = me_cube_026.uv_layers.new(name='UVMap')
_uv.uv.foreach_set('vector', [0.375, 0.0, 0.625, 0.0, 0.625, 0.25, 0.375, 0.25, 0.375, 0.25, 0.625, 0.25, 0.625, 0.5, 0.375, 0.5, 0.375, 0.5, 0.625, 0.5, 0.625, 0.75, 0.375, 0.75, 0.375, 0.75, 0.625, 0.75, 0.625, 1.0, 0.375, 1.0, 0.125, 0.5, 0.375, 0.5, 0.375, 0.75, 0.125, 0.75, 0.625, 0.5, 0.875, 0.5, 0.875, 0.75, 0.625, 0.75])
me_cube_026.update()
me_cube_030 = bpy.data.meshes.new('Cube.030')
me_cube_030.from_pydata([(-1.0, -1.0, -1.0), (-1.0, -1.0, 1.0), (-1.0, 1.0, -1.0), (-1.0, 1.0, 1.0), (1.0, -1.0, -1.0), (1.0, -1.0, 1.0), (1.0, 1.0, -1.0), (1.0, 1.0, 1.0)], [], [(0, 1, 3, 2), (2, 3, 7, 6), (6, 7, 5, 4), (4, 5, 1, 0), (2, 6, 4, 0), (7, 3, 1, 5)])
_uv = me_cube_030.uv_layers.new(name='UVMap')
_uv.uv.foreach_set('vector', [0.375, 0.0, 0.625, 0.0, 0.625, 0.25, 0.375, 0.25, 0.375, 0.25, 0.625, 0.25, 0.625, 0.5, 0.375, 0.5, 0.375, 0.5, 0.625, 0.5, 0.625, 0.75, 0.375, 0.75, 0.375, 0.75, 0.625, 0.75, 0.625, 1.0, 0.375, 1.0, 0.125, 0.5, 0.375, 0.5, 0.375, 0.75, 0.125, 0.75, 0.625, 0.5, 0.875, 0.5, 0.875, 0.75, 0.625, 0.75])
me_cube_030.update()
me_cube_031 = bpy.data.meshes.new('Cube.031')
me_cube_031.from_pydata([(-1.0, -1.0, -1.0), (-1.0, -1.0, 1.0), (-1.0, 1.0, -1.0), (-1.0, 1.0, 1.0), (1.0, -1.0, -1.0), (1.0, -1.0, 1.0), (1.0, 1.0, -1.0), (1.0, 1.0, 1.0)], [], [(0, 1, 3, 2), (2, 3, 7, 6), (6, 7, 5, 4), (4, 5, 1, 0), (2, 6, 4, 0), (7, 3, 1, 5)])
_uv = me_cube_031.uv_layers.new(name='UVMap')
_uv.uv.foreach_set('vector', [0.375, 0.0, 0.625, 0.0, 0.625, 0.25, 0.375, 0.25, 0.375, 0.25, 0.625, 0.25, 0.625, 0.5, 0.375, 0.5, 0.375, 0.5, 0.625, 0.5, 0.625, 0.75, 0.375, 0.75, 0.375, 0.75, 0.625, 0.75, 0.625, 1.0, 0.375, 1.0, 0.125, 0.5, 0.375, 0.5, 0.375, 0.75, 0.125, 0.75, 0.625, 0.5, 0.875, 0.5, 0.875, 0.75, 0.625, 0.75])
me_cube_031.update()
me_cube_032 = bpy.data.meshes.new('Cube.032')
me_cube_032.from_pydata([(-1.0, -1.0, -1.0), (-1.0, -1.0, 1.0), (-1.0, 1.0, -1.0), (-1.0, 1.0, 1.0), (1.0, -1.0, -1.0), (1.0, -1.0, 1.0), (1.0, 1.0, -1.0), (1.0, 1.0, 1.0)], [], [(0, 1, 3, 2), (2, 3, 7, 6), (6, 7, 5, 4), (4, 5, 1, 0), (2, 6, 4, 0), (7, 3, 1, 5)])
_uv = me_cube_032.uv_layers.new(name='UVMap')
_uv.uv.foreach_set('vector', [0.375, 0.0, 0.625, 0.0, 0.625, 0.25, 0.375, 0.25, 0.375, 0.25, 0.625, 0.25, 0.625, 0.5, 0.375, 0.5, 0.375, 0.5, 0.625, 0.5, 0.625, 0.75, 0.375, 0.75, 0.375, 0.75, 0.625, 0.75, 0.625, 1.0, 0.375, 1.0, 0.125, 0.5, 0.375, 0.5, 0.375, 0.75, 0.125, 0.75, 0.625, 0.5, 0.875, 0.5, 0.875, 0.75, 0.625, 0.75])
me_cube_032.update()
me_cube_033 = bpy.data.meshes.new('Cube.033')
me_cube_033.from_pydata([(-1.0, -1.0, -1.0), (-1.0, -1.0, 1.0), (-1.0, 1.0, -1.0), (-1.0, 1.0, 1.0), (1.0, -1.0, -1.0), (1.0, -1.0, 1.0), (1.0, 1.0, -1.0), (1.0, 1.0, 1.0)], [], [(0, 1, 3, 2), (2, 3, 7, 6), (6, 7, 5, 4), (4, 5, 1, 0), (2, 6, 4, 0), (7, 3, 1, 5)])
_uv = me_cube_033.uv_layers.new(name='UVMap')
_uv.uv.foreach_set('vector', [0.375, 0.0, 0.625, 0.0, 0.625, 0.25, 0.375, 0.25, 0.375, 0.25, 0.625, 0.25, 0.625, 0.5, 0.375, 0.5, 0.375, 0.5, 0.625, 0.5, 0.625, 0.75, 0.375, 0.75, 0.375, 0.75, 0.625, 0.75, 0.625, 1.0, 0.375, 1.0, 0.125, 0.5, 0.375, 0.5, 0.375, 0.75, 0.125, 0.75, 0.625, 0.5, 0.875, 0.5, 0.875, 0.75, 0.625, 0.75])
me_cube_033.update()
me_cube_034 = bpy.data.meshes.new('Cube.034')
me_cube_034.from_pydata([(-1.0, -1.0, -1.0), (-1.0, -1.0, 1.0), (-1.0, 1.0, -1.0), (-1.0, 1.0, 1.0), (1.0, -1.0, -1.0), (1.0, -1.0, 1.0), (1.0, 1.0, -1.0), (1.0, 1.0, 1.0)], [], [(0, 1, 3, 2), (2, 3, 7, 6), (6, 7, 5, 4), (4, 5, 1, 0), (2, 6, 4, 0), (7, 3, 1, 5)])
_uv = me_cube_034.uv_layers.new(name='UVMap')
_uv.uv.foreach_set('vector', [0.375, 0.0, 0.625, 0.0, 0.625, 0.25, 0.375, 0.25, 0.375, 0.25, 0.625, 0.25, 0.625, 0.5, 0.375, 0.5, 0.375, 0.5, 0.625, 0.5, 0.625, 0.75, 0.375, 0.75, 0.375, 0.75, 0.625, 0.75, 0.625, 1.0, 0.375, 1.0, 0.125, 0.5, 0.375, 0.5, 0.375, 0.75, 0.125, 0.75, 0.625, 0.5, 0.875, 0.5, 0.875, 0.75, 0.625, 0.75])
me_cube_034.update()
me_cube_035 = bpy.data.meshes.new('Cube.035')
me_cube_035.from_pydata([(-1.0, -1.0, -1.0), (-1.0, -1.0, 1.0), (-1.0, 1.0, -1.0), (-1.0, 1.0, 1.0), (1.0, -1.0, -1.0), (1.0, -1.0, 1.0), (1.0, 1.0, -1.0), (1.0, 1.0, 1.0)], [], [(0, 1, 3, 2), (2, 3, 7, 6), (6, 7, 5, 4), (4, 5, 1, 0), (2, 6, 4, 0), (7, 3, 1, 5)])
_uv = me_cube_035.uv_layers.new(name='UVMap')
_uv.uv.foreach_set('vector', [0.375, 0.0, 0.625, 0.0, 0.625, 0.25, 0.375, 0.25, 0.375, 0.25, 0.625, 0.25, 0.625, 0.5, 0.375, 0.5, 0.375, 0.5, 0.625, 0.5, 0.625, 0.75, 0.375, 0.75, 0.375, 0.75, 0.625, 0.75, 0.625, 1.0, 0.375, 1.0, 0.125, 0.5, 0.375, 0.5, 0.375, 0.75, 0.125, 0.75, 0.625, 0.5, 0.875, 0.5, 0.875, 0.75, 0.625, 0.75])
me_cube_035.update()
me_cube_036 = bpy.data.meshes.new('Cube.036')
me_cube_036.from_pydata([(-1.0, -1.0, -1.0), (-1.0, -1.0, 1.0), (-1.0, 1.0, -1.0), (-1.0, 1.0, 1.0), (1.0, -1.0, -1.0), (1.0, -1.0, 1.0), (1.0, 1.0, -1.0), (1.0, 1.0, 1.0)], [], [(0, 1, 3, 2), (2, 3, 7, 6), (6, 7, 5, 4), (4, 5, 1, 0), (2, 6, 4, 0), (7, 3, 1, 5)])
_uv = me_cube_036.uv_layers.new(name='UVMap')
_uv.uv.foreach_set('vector', [0.375, 0.0, 0.625, 0.0, 0.625, 0.25, 0.375, 0.25, 0.375, 0.25, 0.625, 0.25, 0.625, 0.5, 0.375, 0.5, 0.375, 0.5, 0.625, 0.5, 0.625, 0.75, 0.375, 0.75, 0.375, 0.75, 0.625, 0.75, 0.625, 1.0, 0.375, 1.0, 0.125, 0.5, 0.375, 0.5, 0.375, 0.75, 0.125, 0.75, 0.625, 0.5, 0.875, 0.5, 0.875, 0.75, 0.625, 0.75])
me_cube_036.update()
me_cube_037 = bpy.data.meshes.new('Cube.037')
me_cube_037.from_pydata([(-1.0, -1.0, -1.0), (-1.0, -1.0, 1.0), (-1.0, 1.0, -1.0), (-1.0, 1.0, 1.0), (1.0, -1.0, -1.0), (1.0, -1.0, 1.0), (1.0, 1.0, -1.0), (1.0, 1.0, 1.0)], [], [(0, 1, 3, 2), (2, 3, 7, 6), (6, 7, 5, 4), (4, 5, 1, 0), (2, 6, 4, 0), (7, 3, 1, 5)])
_uv = me_cube_037.uv_layers.new(name='UVMap')
_uv.uv.foreach_set('vector', [0.375, 0.0, 0.625, 0.0, 0.625, 0.25, 0.375, 0.25, 0.375, 0.25, 0.625, 0.25, 0.625, 0.5, 0.375, 0.5, 0.375, 0.5, 0.625, 0.5, 0.625, 0.75, 0.375, 0.75, 0.375, 0.75, 0.625, 0.75, 0.625, 1.0, 0.375, 1.0, 0.125, 0.5, 0.375, 0.5, 0.375, 0.75, 0.125, 0.75, 0.625, 0.5, 0.875, 0.5, 0.875, 0.75, 0.625, 0.75])
me_cube_037.update()
me_cube_038 = bpy.data.meshes.new('Cube.038')
me_cube_038.from_pydata([(-1.0, -1.0, -1.0), (-1.0, -1.0, 1.0), (-1.0, 1.0, -1.0), (-1.0, 1.0, 1.0), (1.0, -1.0, -1.0), (1.0, -1.0, 1.0), (1.0, 1.0, -1.0), (1.0, 1.0, 1.0)], [], [(0, 1, 3, 2), (2, 3, 7, 6), (6, 7, 5, 4), (4, 5, 1, 0), (2, 6, 4, 0), (7, 3, 1, 5)])
_uv = me_cube_038.uv_layers.new(name='UVMap')
_uv.uv.foreach_set('vector', [0.375, 0.0, 0.625, 0.0, 0.625, 0.25, 0.375, 0.25, 0.375, 0.25, 0.625, 0.25, 0.625, 0.5, 0.375, 0.5, 0.375, 0.5, 0.625, 0.5, 0.625, 0.75, 0.375, 0.75, 0.375, 0.75, 0.625, 0.75, 0.625, 1.0, 0.375, 1.0, 0.125, 0.5, 0.375, 0.5, 0.375, 0.75, 0.125, 0.75, 0.625, 0.5, 0.875, 0.5, 0.875, 0.75, 0.625, 0.75])
me_cube_038.update()
me_cube_039 = bpy.data.meshes.new('Cube.039')
me_cube_039.from_pydata([(-1.0, -1.0, -1.0), (-1.0, -1.0, 1.0), (-1.0, 1.0, -1.0), (-1.0, 1.0, 1.0), (1.0, -1.0, -1.0), (1.0, -1.0, 1.0), (1.0, 1.0, -1.0), (1.0, 1.0, 1.0)], [], [(0, 1, 3, 2), (2, 3, 7, 6), (6, 7, 5, 4), (4, 5, 1, 0), (2, 6, 4, 0), (7, 3, 1, 5)])
_uv = me_cube_039.uv_layers.new(name='UVMap')
_uv.uv.foreach_set('vector', [0.375, 0.0, 0.625, 0.0, 0.625, 0.25, 0.375, 0.25, 0.375, 0.25, 0.625, 0.25, 0.625, 0.5, 0.375, 0.5, 0.375, 0.5, 0.625, 0.5, 0.625, 0.75, 0.375, 0.75, 0.375, 0.75, 0.625, 0.75, 0.625, 1.0, 0.375, 1.0, 0.125, 0.5, 0.375, 0.5, 0.375, 0.75, 0.125, 0.75, 0.625, 0.5, 0.875, 0.5, 0.875, 0.75, 0.625, 0.75])
me_cube_039.update()
me_cube_040 = bpy.data.meshes.new('Cube.040')
me_cube_040.from_pydata([(-1.0, -1.0, -1.0), (-1.0, -1.0, 1.0), (-1.0, 1.0, -1.0), (-1.0, 1.0, 1.0), (1.0, -1.0, -1.0), (1.0, -1.0, 1.0), (1.0, 1.0, -1.0), (1.0, 1.0, 1.0)], [], [(0, 1, 3, 2), (2, 3, 7, 6), (6, 7, 5, 4), (4, 5, 1, 0), (2, 6, 4, 0), (7, 3, 1, 5)])
_uv = me_cube_040.uv_layers.new(name='UVMap')
_uv.uv.foreach_set('vector', [0.375, 0.0, 0.625, 0.0, 0.625, 0.25, 0.375, 0.25, 0.375, 0.25, 0.625, 0.25, 0.625, 0.5, 0.375, 0.5, 0.375, 0.5, 0.625, 0.5, 0.625, 0.75, 0.375, 0.75, 0.375, 0.75, 0.625, 0.75, 0.625, 1.0, 0.375, 1.0, 0.125, 0.5, 0.375, 0.5, 0.375, 0.75, 0.125, 0.75, 0.625, 0.5, 0.875, 0.5, 0.875, 0.75, 0.625, 0.75])
me_cube_040.update()
me_cube_054 = bpy.data.meshes.new('Cube.054')
me_cube_054.from_pydata([(-1.0, -1.0, -1.0), (-1.0, -1.0, 1.0), (-1.0, 1.0, -1.0), (-1.0, 1.0, 1.0), (1.0, -1.0, -1.0), (1.0, -1.0, 1.0), (1.0, 1.0, -1.0), (1.0, 1.0, 1.0)], [], [(0, 1, 3, 2), (2, 3, 7, 6), (6, 7, 5, 4), (4, 5, 1, 0), (2, 6, 4, 0), (7, 3, 1, 5)])
_uv = me_cube_054.uv_layers.new(name='UVMap')
_uv.uv.foreach_set('vector', [0.375, 0.0, 0.625, 0.0, 0.625, 0.25, 0.375, 0.25, 0.375, 0.25, 0.625, 0.25, 0.625, 0.5, 0.375, 0.5, 0.375, 0.5, 0.625, 0.5, 0.625, 0.75, 0.375, 0.75, 0.375, 0.75, 0.625, 0.75, 0.625, 1.0, 0.375, 1.0, 0.125, 0.5, 0.375, 0.5, 0.375, 0.75, 0.125, 0.75, 0.625, 0.5, 0.875, 0.5, 0.875, 0.75, 0.625, 0.75])
me_cube_054.update()
me_cube_062 = bpy.data.meshes.new('Cube.062')
me_cube_062.from_pydata([(-1.0, -1.0, -1.0), (-1.0, -1.0, 1.0), (-1.0, 1.0, -1.0), (-1.0, 1.0, 1.0), (1.0, -1.0, -1.0), (1.0, -1.0, 1.0), (1.0, 1.0, -1.0), (1.0, 1.0, 1.0)], [], [(0, 1, 3, 2), (2, 3, 7, 6), (6, 7, 5, 4), (4, 5, 1, 0), (2, 6, 4, 0), (7, 3, 1, 5)])
_uv = me_cube_062.uv_layers.new(name='UVMap')
_uv.uv.foreach_set('vector', [0.375, 0.0, 0.625, 0.0, 0.625, 0.25, 0.375, 0.25, 0.375, 0.25, 0.625, 0.25, 0.625, 0.5, 0.375, 0.5, 0.375, 0.5, 0.625, 0.5, 0.625, 0.75, 0.375, 0.75, 0.375, 0.75, 0.625, 0.75, 0.625, 1.0, 0.375, 1.0, 0.125, 0.5, 0.375, 0.5, 0.375, 0.75, 0.125, 0.75, 0.625, 0.5, 0.875, 0.5, 0.875, 0.75, 0.625, 0.75])
me_cube_062.update()
me_cube_063 = bpy.data.meshes.new('Cube.063')
me_cube_063.from_pydata([(-1.0, -1.0, -1.0), (-1.0, -1.0, 1.0), (-1.0, 1.0, -1.0), (-1.0, 1.0, 1.0), (1.0, -1.0, -1.0), (1.0, -1.0, 1.0), (1.0, 1.0, -1.0), (1.0, 1.0, 1.0)], [], [(0, 1, 3, 2), (2, 3, 7, 6), (6, 7, 5, 4), (4, 5, 1, 0), (2, 6, 4, 0), (7, 3, 1, 5)])
_uv = me_cube_063.uv_layers.new(name='UVMap')
_uv.uv.foreach_set('vector', [0.375, 0.0, 0.625, 0.0, 0.625, 0.25, 0.375, 0.25, 0.375, 0.25, 0.625, 0.25, 0.625, 0.5, 0.375, 0.5, 0.375, 0.5, 0.625, 0.5, 0.625, 0.75, 0.375, 0.75, 0.375, 0.75, 0.625, 0.75, 0.625, 1.0, 0.375, 1.0, 0.125, 0.5, 0.375, 0.5, 0.375, 0.75, 0.125, 0.75, 0.625, 0.5, 0.875, 0.5, 0.875, 0.75, 0.625, 0.75])
me_cube_063.update()
me_cube_064 = bpy.data.meshes.new('Cube.064')
me_cube_064.from_pydata([(-1.0, -1.0, -1.0), (-1.0, -1.0, 1.0), (-1.0, 1.0, -1.0), (-1.0, 1.0, 1.0), (1.0, -1.0, -1.0), (1.0, -1.0, 1.0), (1.0, 1.0, -1.0), (1.0, 1.0, 1.0)], [], [(0, 1, 3, 2), (2, 3, 7, 6), (6, 7, 5, 4), (4, 5, 1, 0), (2, 6, 4, 0), (7, 3, 1, 5)])
_uv = me_cube_064.uv_layers.new(name='UVMap')
_uv.uv.foreach_set('vector', [0.375, 0.0, 0.625, 0.0, 0.625, 0.25, 0.375, 0.25, 0.375, 0.25, 0.625, 0.25, 0.625, 0.5, 0.375, 0.5, 0.375, 0.5, 0.625, 0.5, 0.625, 0.75, 0.375, 0.75, 0.375, 0.75, 0.625, 0.75, 0.625, 1.0, 0.375, 1.0, 0.125, 0.5, 0.375, 0.5, 0.375, 0.75, 0.125, 0.75, 0.625, 0.5, 0.875, 0.5, 0.875, 0.75, 0.625, 0.75])
me_cube_064.update()
me_cube_065 = bpy.data.meshes.new('Cube.065')
me_cube_065.from_pydata([(-1.0, -1.0, -1.0), (-1.0, -1.0, 1.0), (-1.0, 1.0, -1.0), (-1.0, 1.0, 1.0), (1.0, -1.0, -1.0), (1.0, -1.0, 1.0), (1.0, 1.0, -1.0), (1.0, 1.0, 1.0)], [], [(0, 1, 3, 2), (2, 3, 7, 6), (6, 7, 5, 4), (4, 5, 1, 0), (2, 6, 4, 0), (7, 3, 1, 5)])
_uv = me_cube_065.uv_layers.new(name='UVMap')
_uv.uv.foreach_set('vector', [0.375, 0.0, 0.625, 0.0, 0.625, 0.25, 0.375, 0.25, 0.375, 0.25, 0.625, 0.25, 0.625, 0.5, 0.375, 0.5, 0.375, 0.5, 0.625, 0.5, 0.625, 0.75, 0.375, 0.75, 0.375, 0.75, 0.625, 0.75, 0.625, 1.0, 0.375, 1.0, 0.125, 0.5, 0.375, 0.5, 0.375, 0.75, 0.125, 0.75, 0.625, 0.5, 0.875, 0.5, 0.875, 0.75, 0.625, 0.75])
me_cube_065.update()
me_cube_066 = bpy.data.meshes.new('Cube.066')
me_cube_066.from_pydata([(-1.0, -1.0, -1.0), (-1.0, -1.0, 1.0), (-1.0, 1.0, -1.0), (-1.0, 1.0, 1.0), (1.0, -1.0, -1.0), (1.0, -1.0, 1.0), (1.0, 1.0, -1.0), (1.0, 1.0, 1.0)], [], [(0, 1, 3, 2), (2, 3, 7, 6), (6, 7, 5, 4), (4, 5, 1, 0), (2, 6, 4, 0), (7, 3, 1, 5)])
_uv = me_cube_066.uv_layers.new(name='UVMap')
_uv.uv.foreach_set('vector', [0.375, 0.0, 0.625, 0.0, 0.625, 0.25, 0.375, 0.25, 0.375, 0.25, 0.625, 0.25, 0.625, 0.5, 0.375, 0.5, 0.375, 0.5, 0.625, 0.5, 0.625, 0.75, 0.375, 0.75, 0.375, 0.75, 0.625, 0.75, 0.625, 1.0, 0.375, 1.0, 0.125, 0.5, 0.375, 0.5, 0.375, 0.75, 0.125, 0.75, 0.625, 0.5, 0.875, 0.5, 0.875, 0.75, 0.625, 0.75])
me_cube_066.update()
me_cube_067 = bpy.data.meshes.new('Cube.067')
me_cube_067.from_pydata([(-1.0, -1.0, -1.0), (-1.0, -1.0, 1.0), (-1.0, 1.0, -1.0), (-1.0, 1.0, 1.0), (1.0, -1.0, -1.0), (1.0, -1.0, 1.0), (1.0, 1.0, -1.0), (1.0, 1.0, 1.0)], [], [(0, 1, 3, 2), (2, 3, 7, 6), (6, 7, 5, 4), (4, 5, 1, 0), (2, 6, 4, 0), (7, 3, 1, 5)])
_uv = me_cube_067.uv_layers.new(name='UVMap')
_uv.uv.foreach_set('vector', [0.375, 0.0, 0.625, 0.0, 0.625, 0.25, 0.375, 0.25, 0.375, 0.25, 0.625, 0.25, 0.625, 0.5, 0.375, 0.5, 0.375, 0.5, 0.625, 0.5, 0.625, 0.75, 0.375, 0.75, 0.375, 0.75, 0.625, 0.75, 0.625, 1.0, 0.375, 1.0, 0.125, 0.5, 0.375, 0.5, 0.375, 0.75, 0.125, 0.75, 0.625, 0.5, 0.875, 0.5, 0.875, 0.75, 0.625, 0.75])
me_cube_067.update()
me_cube_068 = bpy.data.meshes.new('Cube.068')
me_cube_068.from_pydata([(-1.0, -1.0, -1.0), (-1.0, -1.0, 1.0), (-1.0, 1.0, -1.0), (-1.0, 1.0, 1.0), (1.0, -1.0, -1.0), (1.0, -1.0, 1.0), (1.0, 1.0, -1.0), (1.0, 1.0, 1.0)], [], [(0, 1, 3, 2), (2, 3, 7, 6), (6, 7, 5, 4), (4, 5, 1, 0), (2, 6, 4, 0), (7, 3, 1, 5)])
_uv = me_cube_068.uv_layers.new(name='UVMap')
_uv.uv.foreach_set('vector', [0.375, 0.0, 0.625, 0.0, 0.625, 0.25, 0.375, 0.25, 0.375, 0.25, 0.625, 0.25, 0.625, 0.5, 0.375, 0.5, 0.375, 0.5, 0.625, 0.5, 0.625, 0.75, 0.375, 0.75, 0.375, 0.75, 0.625, 0.75, 0.625, 1.0, 0.375, 1.0, 0.125, 0.5, 0.375, 0.5, 0.375, 0.75, 0.125, 0.75, 0.625, 0.5, 0.875, 0.5, 0.875, 0.75, 0.625, 0.75])
me_cube_068.update()
me_cube_069 = bpy.data.meshes.new('Cube.069')
me_cube_069.from_pydata([(-1.0, -1.0, -1.0), (-1.0, -1.0, 1.0), (-1.0, 1.0, -1.0), (-1.0, 1.0, 1.0), (1.0, -1.0, -1.0), (1.0, -1.0, 1.0), (1.0, 1.0, -1.0), (1.0, 1.0, 1.0)], [], [(0, 1, 3, 2), (2, 3, 7, 6), (6, 7, 5, 4), (4, 5, 1, 0), (2, 6, 4, 0), (7, 3, 1, 5)])
_uv = me_cube_069.uv_layers.new(name='UVMap')
_uv.uv.foreach_set('vector', [0.375, 0.0, 0.625, 0.0, 0.625, 0.25, 0.375, 0.25, 0.375, 0.25, 0.625, 0.25, 0.625, 0.5, 0.375, 0.5, 0.375, 0.5, 0.625, 0.5, 0.625, 0.75, 0.375, 0.75, 0.375, 0.75, 0.625, 0.75, 0.625, 1.0, 0.375, 1.0, 0.125, 0.5, 0.375, 0.5, 0.375, 0.75, 0.125, 0.75, 0.625, 0.5, 0.875, 0.5, 0.875, 0.75, 0.625, 0.75])
me_cube_069.update()
me_cube_070 = bpy.data.meshes.new('Cube.070')
me_cube_070.from_pydata([(-1.0, -1.0, -1.0), (-1.0, -1.0, 1.0), (-1.0, 1.0, -1.0), (-1.0, 1.0, 1.0), (1.0, -1.0, -1.0), (1.0, -1.0, 1.0), (1.0, 1.0, -1.0), (1.0, 1.0, 1.0)], [], [(0, 1, 3, 2), (2, 3, 7, 6), (6, 7, 5, 4), (4, 5, 1, 0), (2, 6, 4, 0), (7, 3, 1, 5)])
_uv = me_cube_070.uv_layers.new(name='UVMap')
_uv.uv.foreach_set('vector', [0.375, 0.0, 0.625, 0.0, 0.625, 0.25, 0.375, 0.25, 0.375, 0.25, 0.625, 0.25, 0.625, 0.5, 0.375, 0.5, 0.375, 0.5, 0.625, 0.5, 0.625, 0.75, 0.375, 0.75, 0.375, 0.75, 0.625, 0.75, 0.625, 1.0, 0.375, 1.0, 0.125, 0.5, 0.375, 0.5, 0.375, 0.75, 0.125, 0.75, 0.625, 0.5, 0.875, 0.5, 0.875, 0.75, 0.625, 0.75])
me_cube_070.update()
me_cube_071 = bpy.data.meshes.new('Cube.071')
me_cube_071.from_pydata([(-1.0, -1.0, -1.0), (-1.0, -1.0, 1.0), (-1.0, 1.0, -1.0), (-1.0, 1.0, 1.0), (1.0, -1.0, -1.0), (1.0, -1.0, 1.0), (1.0, 1.0, -1.0), (1.0, 1.0, 1.0)], [], [(0, 1, 3, 2), (2, 3, 7, 6), (6, 7, 5, 4), (4, 5, 1, 0), (2, 6, 4, 0), (7, 3, 1, 5)])
_uv = me_cube_071.uv_layers.new(name='UVMap')
_uv.uv.foreach_set('vector', [0.375, 0.0, 0.625, 0.0, 0.625, 0.25, 0.375, 0.25, 0.375, 0.25, 0.625, 0.25, 0.625, 0.5, 0.375, 0.5, 0.375, 0.5, 0.625, 0.5, 0.625, 0.75, 0.375, 0.75, 0.375, 0.75, 0.625, 0.75, 0.625, 1.0, 0.375, 1.0, 0.125, 0.5, 0.375, 0.5, 0.375, 0.75, 0.125, 0.75, 0.625, 0.5, 0.875, 0.5, 0.875, 0.75, 0.625, 0.75])
me_cube_071.update()
me_cube_072 = bpy.data.meshes.new('Cube.072')
me_cube_072.from_pydata([(-1.0, -1.0, -1.0), (-1.0, -1.0, 1.0), (-1.0, 1.0, -1.0), (-1.0, 1.0, 1.0), (1.0, -1.0, -1.0), (1.0, -1.0, 1.0), (1.0, 1.0, -1.0), (1.0, 1.0, 1.0)], [], [(0, 1, 3, 2), (2, 3, 7, 6), (6, 7, 5, 4), (4, 5, 1, 0), (2, 6, 4, 0), (7, 3, 1, 5)])
_uv = me_cube_072.uv_layers.new(name='UVMap')
_uv.uv.foreach_set('vector', [0.375, 0.0, 0.625, 0.0, 0.625, 0.25, 0.375, 0.25, 0.375, 0.25, 0.625, 0.25, 0.625, 0.5, 0.375, 0.5, 0.375, 0.5, 0.625, 0.5, 0.625, 0.75, 0.375, 0.75, 0.375, 0.75, 0.625, 0.75, 0.625, 1.0, 0.375, 1.0, 0.125, 0.5, 0.375, 0.5, 0.375, 0.75, 0.125, 0.75, 0.625, 0.5, 0.875, 0.5, 0.875, 0.75, 0.625, 0.75])
me_cube_072.update()
me_cube_073 = bpy.data.meshes.new('Cube.073')
me_cube_073.from_pydata([(-1.0, -1.0, -1.0), (-1.0, -1.0, 1.0), (-1.0, 1.0, -1.0), (-1.0, 1.0, 1.0), (1.0, -1.0, -1.0), (1.0, -1.0, 1.0), (1.0, 1.0, -1.0), (1.0, 1.0, 1.0)], [], [(0, 1, 3, 2), (2, 3, 7, 6), (6, 7, 5, 4), (4, 5, 1, 0), (2, 6, 4, 0), (7, 3, 1, 5)])
_uv = me_cube_073.uv_layers.new(name='UVMap')
_uv.uv.foreach_set('vector', [0.375, 0.0, 0.625, 0.0, 0.625, 0.25, 0.375, 0.25, 0.375, 0.25, 0.625, 0.25, 0.625, 0.5, 0.375, 0.5, 0.375, 0.5, 0.625, 0.5, 0.625, 0.75, 0.375, 0.75, 0.375, 0.75, 0.625, 0.75, 0.625, 1.0, 0.375, 1.0, 0.125, 0.5, 0.375, 0.5, 0.375, 0.75, 0.125, 0.75, 0.625, 0.5, 0.875, 0.5, 0.875, 0.75, 0.625, 0.75])
me_cube_073.update()
me_cube_074 = bpy.data.meshes.new('Cube.074')
me_cube_074.from_pydata([(-1.0, -1.0, -1.0), (-1.0, -1.0, 1.0), (-1.0, 1.0, -1.0), (-1.0, 1.0, 1.0), (1.0, -1.0, -1.0), (1.0, -1.0, 1.0), (1.0, 1.0, -1.0), (1.0, 1.0, 1.0)], [], [(0, 1, 3, 2), (2, 3, 7, 6), (6, 7, 5, 4), (4, 5, 1, 0), (2, 6, 4, 0), (7, 3, 1, 5)])
_uv = me_cube_074.uv_layers.new(name='UVMap')
_uv.uv.foreach_set('vector', [0.375, 0.0, 0.625, 0.0, 0.625, 0.25, 0.375, 0.25, 0.375, 0.25, 0.625, 0.25, 0.625, 0.5, 0.375, 0.5, 0.375, 0.5, 0.625, 0.5, 0.625, 0.75, 0.375, 0.75, 0.375, 0.75, 0.625, 0.75, 0.625, 1.0, 0.375, 1.0, 0.125, 0.5, 0.375, 0.5, 0.375, 0.75, 0.125, 0.75, 0.625, 0.5, 0.875, 0.5, 0.875, 0.75, 0.625, 0.75])
me_cube_074.update()
me_cube_075 = bpy.data.meshes.new('Cube.075')
me_cube_075.from_pydata([(-1.0, -1.0, -1.0), (-1.0, -1.0, 1.0), (-1.0, 1.0, -1.0), (-1.0, 1.0, 1.0), (1.0, -1.0, -1.0), (1.0, -1.0, 1.0), (1.0, 1.0, -1.0), (1.0, 1.0, 1.0)], [], [(0, 1, 3, 2), (2, 3, 7, 6), (6, 7, 5, 4), (4, 5, 1, 0), (2, 6, 4, 0), (7, 3, 1, 5)])
_uv = me_cube_075.uv_layers.new(name='UVMap')
_uv.uv.foreach_set('vector', [0.375, 0.0, 0.625, 0.0, 0.625, 0.25, 0.375, 0.25, 0.375, 0.25, 0.625, 0.25, 0.625, 0.5, 0.375, 0.5, 0.375, 0.5, 0.625, 0.5, 0.625, 0.75, 0.375, 0.75, 0.375, 0.75, 0.625, 0.75, 0.625, 1.0, 0.375, 1.0, 0.125, 0.5, 0.375, 0.5, 0.375, 0.75, 0.125, 0.75, 0.625, 0.5, 0.875, 0.5, 0.875, 0.75, 0.625, 0.75])
me_cube_075.update()
me_cube_076 = bpy.data.meshes.new('Cube.076')
me_cube_076.from_pydata([(-1.0, -1.0, -1.0), (-1.0, -1.0, 1.0), (-1.0, 1.0, -1.0), (-1.0, 1.0, 1.0), (1.0, -1.0, -1.0), (1.0, -1.0, 1.0), (1.0, 1.0, -1.0), (1.0, 1.0, 1.0)], [], [(0, 1, 3, 2), (2, 3, 7, 6), (6, 7, 5, 4), (4, 5, 1, 0), (2, 6, 4, 0), (7, 3, 1, 5)])
_uv = me_cube_076.uv_layers.new(name='UVMap')
_uv.uv.foreach_set('vector', [0.375, 0.0, 0.625, 0.0, 0.625, 0.25, 0.375, 0.25, 0.375, 0.25, 0.625, 0.25, 0.625, 0.5, 0.375, 0.5, 0.375, 0.5, 0.625, 0.5, 0.625, 0.75, 0.375, 0.75, 0.375, 0.75, 0.625, 0.75, 0.625, 1.0, 0.375, 1.0, 0.125, 0.5, 0.375, 0.5, 0.375, 0.75, 0.125, 0.75, 0.625, 0.5, 0.875, 0.5, 0.875, 0.75, 0.625, 0.75])
me_cube_076.update()
me_cube_077 = bpy.data.meshes.new('Cube.077')
me_cube_077.from_pydata([(-1.0, -1.0, -1.0), (-1.0, -1.0, 1.0), (-1.0, 1.0, -1.0), (-1.0, 1.0, 1.0), (1.0, -1.0, -1.0), (1.0, -1.0, 1.0), (1.0, 1.0, -1.0), (1.0, 1.0, 1.0)], [], [(0, 1, 3, 2), (2, 3, 7, 6), (6, 7, 5, 4), (4, 5, 1, 0), (2, 6, 4, 0), (7, 3, 1, 5)])
_uv = me_cube_077.uv_layers.new(name='UVMap')
_uv.uv.foreach_set('vector', [0.375, 0.0, 0.625, 0.0, 0.625, 0.25, 0.375, 0.25, 0.375, 0.25, 0.625, 0.25, 0.625, 0.5, 0.375, 0.5, 0.375, 0.5, 0.625, 0.5, 0.625, 0.75, 0.375, 0.75, 0.375, 0.75, 0.625, 0.75, 0.625, 1.0, 0.375, 1.0, 0.125, 0.5, 0.375, 0.5, 0.375, 0.75, 0.125, 0.75, 0.625, 0.5, 0.875, 0.5, 0.875, 0.75, 0.625, 0.75])
me_cube_077.update()
me_cube_078 = bpy.data.meshes.new('Cube.078')
me_cube_078.from_pydata([(-1.0, -1.0, -1.0), (-1.0, -1.0, 1.0), (-1.0, 1.0, -1.0), (-1.0, 1.0, 1.0), (1.0, -1.0, -1.0), (1.0, -1.0, 1.0), (1.0, 1.0, -1.0), (1.0, 1.0, 1.0)], [], [(0, 1, 3, 2), (2, 3, 7, 6), (6, 7, 5, 4), (4, 5, 1, 0), (2, 6, 4, 0), (7, 3, 1, 5)])
_uv = me_cube_078.uv_layers.new(name='UVMap')
_uv.uv.foreach_set('vector', [0.375, 0.0, 0.625, 0.0, 0.625, 0.25, 0.375, 0.25, 0.375, 0.25, 0.625, 0.25, 0.625, 0.5, 0.375, 0.5, 0.375, 0.5, 0.625, 0.5, 0.625, 0.75, 0.375, 0.75, 0.375, 0.75, 0.625, 0.75, 0.625, 1.0, 0.375, 1.0, 0.125, 0.5, 0.375, 0.5, 0.375, 0.75, 0.125, 0.75, 0.625, 0.5, 0.875, 0.5, 0.875, 0.75, 0.625, 0.75])
me_cube_078.update()
me_cube_079 = bpy.data.meshes.new('Cube.079')
me_cube_079.from_pydata([(1.0, -1.0, -1.0), (-1.0, -1.0, 1.0), (1.0, 1.0, -1.0), (-1.0, 1.0, 1.0), (1.0, -1.0, -1.0), (-1.0, -1.0, 1.0), (1.0, 1.0, -1.0), (-1.0, 1.0, 1.0)], [], [(0, 1, 3, 2), (2, 3, 7, 6), (6, 7, 5, 4), (4, 5, 1, 0), (2, 6, 4, 0), (7, 3, 1, 5)])
_uv = me_cube_079.uv_layers.new(name='UVMap')
_uv.uv.foreach_set('vector', [0.375, 0.0, 0.625, 0.0, 0.625, 0.25, 0.375, 0.5, 0.375, 0.5, 0.625, 0.25, 0.75, 0.375, 0.375, 0.5, 0.375, 0.5, 0.75, 0.375, 0.75, 0.875, 0.375, 0.75, 0.375, 0.75, 0.75, 0.875, 0.625, 1.0, 0.375, 0.75, 0.375, 0.5, 0.375, 0.5, 0.375, 0.75, 0.375, 0.75, 0.75, 0.375, 0.875, 0.5, 0.875, 0.75, 0.75, 0.875])
me_cube_079.update()
me_cube_080 = bpy.data.meshes.new('Cube.080')
me_cube_080.from_pydata([(-1.0, -1.0, -1.0), (-1.0, -1.0, 1.0), (-1.0, 1.0, -1.0), (-1.0, 1.0, 1.0), (1.0, -1.0, -1.0), (1.0, -1.0, 1.0), (1.0, 1.0, -1.0), (1.0, 1.0, 1.0)], [], [(0, 1, 3, 2), (2, 3, 7, 6), (6, 7, 5, 4), (4, 5, 1, 0), (2, 6, 4, 0), (7, 3, 1, 5)])
_uv = me_cube_080.uv_layers.new(name='UVMap')
_uv.uv.foreach_set('vector', [0.375, 0.0, 0.625, 0.0, 0.625, 0.25, 0.375, 0.25, 0.375, 0.25, 0.625, 0.25, 0.625, 0.5, 0.375, 0.5, 0.375, 0.5, 0.625, 0.5, 0.625, 0.75, 0.375, 0.75, 0.375, 0.75, 0.625, 0.75, 0.625, 1.0, 0.375, 1.0, 0.125, 0.5, 0.375, 0.5, 0.375, 0.75, 0.125, 0.75, 0.625, 0.5, 0.875, 0.5, 0.875, 0.75, 0.625, 0.75])
me_cube_080.update()
me_cube_081 = bpy.data.meshes.new('Cube.081')
me_cube_081.from_pydata([(-1.0, -1.0, -1.0), (-1.0, -1.0, 1.0), (-1.0, 1.0, -1.0), (-1.0, 1.0, 1.0), (1.0, -1.0, -1.0), (1.0, -1.0, 1.0), (1.0, 1.0, -1.0), (1.0, 1.0, 1.0)], [], [(0, 1, 3, 2), (2, 3, 7, 6), (6, 7, 5, 4), (4, 5, 1, 0), (2, 6, 4, 0), (7, 3, 1, 5)])
_uv = me_cube_081.uv_layers.new(name='UVMap')
_uv.uv.foreach_set('vector', [0.375, 0.0, 0.625, 0.0, 0.625, 0.25, 0.375, 0.25, 0.375, 0.25, 0.625, 0.25, 0.625, 0.5, 0.375, 0.5, 0.375, 0.5, 0.625, 0.5, 0.625, 0.75, 0.375, 0.75, 0.375, 0.75, 0.625, 0.75, 0.625, 1.0, 0.375, 1.0, 0.125, 0.5, 0.375, 0.5, 0.375, 0.75, 0.125, 0.75, 0.625, 0.5, 0.875, 0.5, 0.875, 0.75, 0.625, 0.75])
me_cube_081.update()
me_cube_082 = bpy.data.meshes.new('Cube.082')
me_cube_082.from_pydata([(1.0, -1.0, -1.0), (-1.0, -1.0, 1.0), (1.0, 1.0, -1.0), (-1.0, 1.0, 1.0), (1.0, -1.0, -1.0), (-1.0, -1.0, 1.0), (1.0, 1.0, -1.0), (-1.0, 1.0, 1.0)], [], [(0, 1, 3, 2), (2, 3, 7, 6), (6, 7, 5, 4), (4, 5, 1, 0), (2, 6, 4, 0), (7, 3, 1, 5)])
_uv = me_cube_082.uv_layers.new(name='UVMap')
_uv.uv.foreach_set('vector', [0.375, 0.0, 0.625, 0.0, 0.625, 0.25, 0.375, 0.5, 0.375, 0.5, 0.625, 0.25, 0.75, 0.375, 0.375, 0.5, 0.375, 0.5, 0.75, 0.375, 0.75, 0.875, 0.375, 0.75, 0.375, 0.75, 0.75, 0.875, 0.625, 1.0, 0.375, 0.75, 0.375, 0.5, 0.375, 0.5, 0.375, 0.75, 0.375, 0.75, 0.75, 0.375, 0.875, 0.5, 0.875, 0.75, 0.75, 0.875])
me_cube_082.update()
me_cube_083 = bpy.data.meshes.new('Cube.083')
me_cube_083.from_pydata([(-1.0, -1.0, -1.0), (-1.0, -1.0, 1.0), (-1.0, 1.0, -1.0), (-1.0, 1.0, 1.0), (1.0, -1.0, -1.0), (1.0, -1.0, 1.0), (1.0, 1.0, -1.0), (1.0, 1.0, 1.0)], [], [(0, 1, 3, 2), (2, 3, 7, 6), (6, 7, 5, 4), (4, 5, 1, 0), (2, 6, 4, 0), (7, 3, 1, 5)])
_uv = me_cube_083.uv_layers.new(name='UVMap')
_uv.uv.foreach_set('vector', [0.375, 0.0, 0.625, 0.0, 0.625, 0.25, 0.375, 0.25, 0.375, 0.25, 0.625, 0.25, 0.625, 0.5, 0.375, 0.5, 0.375, 0.5, 0.625, 0.5, 0.625, 0.75, 0.375, 0.75, 0.375, 0.75, 0.625, 0.75, 0.625, 1.0, 0.375, 1.0, 0.125, 0.5, 0.375, 0.5, 0.375, 0.75, 0.125, 0.75, 0.625, 0.5, 0.875, 0.5, 0.875, 0.75, 0.625, 0.75])
me_cube_083.update()
me_cube_084 = bpy.data.meshes.new('Cube.084')
me_cube_084.from_pydata([(-1.0, -1.0, -1.0), (-1.0, -1.0, 1.0), (-1.0, 1.0, -1.0), (-1.0, 1.0, 1.0), (1.0, -1.0, -1.0), (1.0, -1.0, 1.0), (1.0, 1.0, -1.0), (1.0, 1.0, 1.0)], [], [(0, 1, 3, 2), (2, 3, 7, 6), (6, 7, 5, 4), (4, 5, 1, 0), (2, 6, 4, 0), (7, 3, 1, 5)])
_uv = me_cube_084.uv_layers.new(name='UVMap')
_uv.uv.foreach_set('vector', [0.375, 0.0, 0.625, 0.0, 0.625, 0.25, 0.375, 0.25, 0.375, 0.25, 0.625, 0.25, 0.625, 0.5, 0.375, 0.5, 0.375, 0.5, 0.625, 0.5, 0.625, 0.75, 0.375, 0.75, 0.375, 0.75, 0.625, 0.75, 0.625, 1.0, 0.375, 1.0, 0.125, 0.5, 0.375, 0.5, 0.375, 0.75, 0.125, 0.75, 0.625, 0.5, 0.875, 0.5, 0.875, 0.75, 0.625, 0.75])
me_cube_084.update()
me_cube_085 = bpy.data.meshes.new('Cube.085')
me_cube_085.from_pydata([(-1.0, -1.0, -1.0), (-1.0, -1.0, 1.0), (-1.0, 1.0, -1.0), (-1.0, 1.0, 1.0), (1.0, -1.0, -1.0), (1.0, -1.0, 1.0), (1.0, 1.0, -1.0), (1.0, 1.0, 1.0)], [], [(0, 1, 3, 2), (2, 3, 7, 6), (6, 7, 5, 4), (4, 5, 1, 0), (2, 6, 4, 0), (7, 3, 1, 5)])
_uv = me_cube_085.uv_layers.new(name='UVMap')
_uv.uv.foreach_set('vector', [0.375, 0.0, 0.625, 0.0, 0.625, 0.25, 0.375, 0.25, 0.375, 0.25, 0.625, 0.25, 0.625, 0.5, 0.375, 0.5, 0.375, 0.5, 0.625, 0.5, 0.625, 0.75, 0.375, 0.75, 0.375, 0.75, 0.625, 0.75, 0.625, 1.0, 0.375, 1.0, 0.125, 0.5, 0.375, 0.5, 0.375, 0.75, 0.125, 0.75, 0.625, 0.5, 0.875, 0.5, 0.875, 0.75, 0.625, 0.75])
me_cube_085.update()
me_cube_086 = bpy.data.meshes.new('Cube.086')
me_cube_086.from_pydata([(1.0, -1.0, -1.0), (-1.0, -1.0, 1.0), (1.0, 1.0, -1.0), (-1.0, 1.0, 1.0), (1.0, -1.0, -1.0), (-1.0, -1.0, 1.0), (1.0, 1.0, -1.0), (-1.0, 1.0, 1.0)], [], [(0, 1, 3, 2), (2, 3, 7, 6), (6, 7, 5, 4), (4, 5, 1, 0), (2, 6, 4, 0), (7, 3, 1, 5)])
_uv = me_cube_086.uv_layers.new(name='UVMap')
_uv.uv.foreach_set('vector', [0.375, 0.0, 0.625, 0.0, 0.625, 0.25, 0.375, 0.5, 0.375, 0.5, 0.625, 0.25, 0.75, 0.375, 0.375, 0.5, 0.375, 0.5, 0.75, 0.375, 0.75, 0.875, 0.375, 0.75, 0.375, 0.75, 0.75, 0.875, 0.625, 1.0, 0.375, 0.75, 0.375, 0.5, 0.375, 0.5, 0.375, 0.75, 0.375, 0.75, 0.75, 0.375, 0.875, 0.5, 0.875, 0.75, 0.75, 0.875])
me_cube_086.update()

# ---- objects
ob_plane_003 = bpy.data.objects.new('Plane.003', me_plane_004)
ob_plane_001 = bpy.data.objects.new('Plane.001', me_plane_001)
ob_plane = bpy.data.objects.new('Plane', me_plane_002)
ob_cube_031 = bpy.data.objects.new('Cube.031', me_cube_061)
ob_cube_026 = bpy.data.objects.new('Cube.026', me_cube_045)
ob_cube_025 = bpy.data.objects.new('Cube.025', me_cube_044)
ob_cube_024 = bpy.data.objects.new('Cube.024', me_cube_043)
ob_cube_023 = bpy.data.objects.new('Cube.023', me_cube_042)
ob_cube_022 = bpy.data.objects.new('Cube.022', me_cube_041)
ob_cube_018 = bpy.data.objects.new('Cube.018', me_cube_029)
ob_cube_017 = bpy.data.objects.new('Cube.017', me_cube_028)
ob_cube_016 = bpy.data.objects.new('Cube.016', me_cube_027)
ob_cube_008 = bpy.data.objects.new('Cube.008', me_cube_014)
ob_cube_004 = bpy.data.objects.new('Cube.004', me_cube_018)
ob_cube_003 = bpy.data.objects.new('Cube.003', me_cube_017)
ob_cube_002 = bpy.data.objects.new('Cube.002', me_cube_016)
ob_cube_001 = bpy.data.objects.new('Cube.001', me_cube_015)
ob_cube = bpy.data.objects.new('Cube', me_cube_005)
ob_cube_019 = bpy.data.objects.new('Cube.019', me_cube_001)
ob_cube_032 = bpy.data.objects.new('Cube.032', me_cube_003)
ob_cube_033 = bpy.data.objects.new('Cube.033', me_cube_004)
ob_cube_034 = bpy.data.objects.new('Cube.034', me_cube_006)
ob_cube_036 = bpy.data.objects.new('Cube.036', me_cube_008)
ob_cube_037 = bpy.data.objects.new('Cube.037', me_cube_009)
ob_cube_038 = bpy.data.objects.new('Cube.038', me_cube_010)
ob_cube_039 = bpy.data.objects.new('Cube.039', me_cube_012)
ob_cube_040 = bpy.data.objects.new('Cube.040', me_cube_019)
ob_cube_041 = bpy.data.objects.new('Cube.041', me_cube_020)
ob_cube_006 = bpy.data.objects.new('Cube.006', me_cube_021)
ob_cube_042 = bpy.data.objects.new('Cube.042', me_cube_022)
ob_cube_043 = bpy.data.objects.new('Cube.043', me_cube_023)
ob_cube_044 = bpy.data.objects.new('Cube.044', me_cube_024)
ob_cube_045 = bpy.data.objects.new('Cube.045', me_cube_025)
ob_cube_046 = bpy.data.objects.new('Cube.046', me_cube_026)
ob_cube_047 = bpy.data.objects.new('Cube.047', me_cube_030)
ob_cube_048 = bpy.data.objects.new('Cube.048', me_cube_031)
ob_cube_049 = bpy.data.objects.new('Cube.049', me_cube_032)
ob_cube_050 = bpy.data.objects.new('Cube.050', me_cube_033)
ob_cube_007 = bpy.data.objects.new('Cube.007', me_cube_034)
ob_cube_009 = bpy.data.objects.new('Cube.009', me_cube_035)
ob_cube_010 = bpy.data.objects.new('Cube.010', me_cube_036)
ob_cube_011 = bpy.data.objects.new('Cube.011', me_cube_037)
ob_cube_012 = bpy.data.objects.new('Cube.012', me_cube_038)
ob_cube_013 = bpy.data.objects.new('Cube.013', me_cube_039)
ob_cube_014 = bpy.data.objects.new('Cube.014', me_cube_040)
ob_cube_015 = bpy.data.objects.new('Cube.015', me_cube_054)
ob_cube_020 = bpy.data.objects.new('Cube.020', me_cube_062)
ob_cube_021 = bpy.data.objects.new('Cube.021', me_cube_063)
ob_cube_027 = bpy.data.objects.new('Cube.027', me_cube_064)
ob_cube_028 = bpy.data.objects.new('Cube.028', me_cube_065)
ob_cube_029 = bpy.data.objects.new('Cube.029', me_cube_066)
ob_cube_030 = bpy.data.objects.new('Cube.030', me_cube_067)
ob_cube_051 = bpy.data.objects.new('Cube.051', me_cube_068)
ob_cube_052 = bpy.data.objects.new('Cube.052', me_cube_069)
ob_cube_053 = bpy.data.objects.new('Cube.053', me_cube_070)
ob_cube_054 = bpy.data.objects.new('Cube.054', me_cube_071)
ob_cube_055 = bpy.data.objects.new('Cube.055', me_cube_072)
ob_cube_056 = bpy.data.objects.new('Cube.056', me_cube_073)
ob_cube_057 = bpy.data.objects.new('Cube.057', me_cube_074)
ob_cube_058 = bpy.data.objects.new('Cube.058', me_cube_075)
ob_cube_059 = bpy.data.objects.new('Cube.059', me_cube_076)
ob_cube_060 = bpy.data.objects.new('Cube.060', me_cube_077)
ob_cube_061 = bpy.data.objects.new('Cube.061', me_cube_078)
ob_cube_062 = bpy.data.objects.new('Cube.062', me_cube_079)
ob_cube_063 = bpy.data.objects.new('Cube.063', me_cube_080)
ob_cube_064 = bpy.data.objects.new('Cube.064', me_cube_081)
ob_cube_065 = bpy.data.objects.new('Cube.065', me_cube_082)
ob_cube_066 = bpy.data.objects.new('Cube.066', me_cube_083)
ob_cube_067 = bpy.data.objects.new('Cube.067', me_cube_084)
ob_cube_068 = bpy.data.objects.new('Cube.068', me_cube_085)
ob_cube_069 = bpy.data.objects.new('Cube.069', me_cube_086)

# ---- transforms, parenting, visibility, modifiers, constraints
ob_plane_003.location = (-2.142, 18.83, 0.0)
ob_plane_003.rotation_euler = (0.0, 0.0, 0.4887)
ob_plane_003.scale = (1.092, 2.598, 1.0)
ob_plane_001.location = (-1.404, 7.337, 0.0)
ob_plane_001.rotation_euler = (0.0, 0.0, -0.06981)
ob_plane_001.scale = (1.105, 8.654, 1.0)
ob_plane.location = (0.1325, 0.0, 0.0)
ob_plane.scale = (1.041, 1.372, 1.0)
ob_cube_031.location = (-3.389, 49.66, 0.9156)
ob_cube_031.scale = (1.105, 3.558, 0.05)
ob_cube_026.location = (-3.389, 49.66, 7.488)
ob_cube_026.scale = (1.105, 2.908, 0.05)
ob_cube_025.location = (-3.389, 34.41, 10.78)
ob_cube_025.scale = (1.105, 12.35, 0.05)
ob_cube_024.location = (-3.389, 34.41, 7.488)
ob_cube_024.scale = (1.105, 12.35, 0.05)
ob_cube_023.location = (-3.389, 34.41, 4.212)
ob_cube_023.scale = (1.105, 12.35, 0.05)
ob_cube_022.location = (-3.389, 34.41, 0.9156)
ob_cube_022.scale = (1.105, 11.72, 0.05)
ob_cube_018.location = (-7.721, 42.5, 10.81)
ob_cube_018.scale = (3.24, 0.9144, 0.005)
ob_cube_017.location = (-12.37, 41.25, 10.81)
ob_cube_017.scale = (1.41, 2.175, 0.005)
ob_cube_017.lock_scale = (False, False, True)
ob_cube_016.location = (-7.72, 40.3, 9.171)
ob_cube_016.scale = (3.24, 1.22, 1.645)
ob_cube_008.location = (-7.721, 42.5, 4.248)
ob_cube_008.scale = (3.24, 0.9144, 0.005)
ob_cube_004.location = (-7.72, 40.3, 5.889)
ob_cube_004.scale = (3.24, 1.22, 1.645)
ob_cube_003.location = (-12.37, 41.25, 7.529)
ob_cube_003.scale = (1.41, 2.175, 0.005)
ob_cube_003.lock_scale = (False, False, True)
ob_cube_002.location = (-7.721, 42.5, 7.527)
ob_cube_002.scale = (3.24, 0.9144, 0.005)
ob_cube_001.location = (-12.37, 41.25, 4.25)
ob_cube_001.scale = (1.41, 2.175, 0.005)
ob_cube_001.lock_scale = (False, False, True)
ob_cube.location = (-7.72, 40.3, 2.611)
ob_cube.scale = (3.24, 1.22, 1.645)
ob_cube_019.location = (-2.12, 27.94, 1.074)
ob_cube_019.scale = (0.1, 0.1, 0.1)
ob_cube_032.location = (-4.652, 27.94, 1.074)
ob_cube_032.scale = (0.1, 0.1, 0.1)
ob_cube_033.location = (-4.652, 29.72, 1.074)
ob_cube_033.scale = (0.1, 0.1, 0.1)
ob_cube_034.location = (-2.12, 29.7, 1.074)
ob_cube_034.scale = (0.1, 0.1, 0.1)
ob_cube_036.location = (-2.12, 44.22, 1.074)
ob_cube_036.scale = (0.1, 0.1, 0.1)
ob_cube_037.location = (-4.652, 29.07, 7.71)
ob_cube_037.scale = (0.1, 0.1, 0.1)
ob_cube_038.location = (-2.159, 29.07, 7.71)
ob_cube_038.scale = (0.1, 0.1, 0.1)
ob_cube_039.location = (-2.159, 31.17, 7.71)
ob_cube_039.scale = (0.1, 0.1, 0.1)
ob_cube_040.location = (-4.652, 31.23, 7.71)
ob_cube_040.scale = (0.1, 0.1, 0.1)
ob_cube_041.location = (-2.159, 45.3, 7.71)
ob_cube_041.scale = (0.1, 0.1, 0.1)
ob_cube_006.location = (-4.652, 31.23, 4.4)
ob_cube_006.scale = (0.1, 0.1, 0.1)
ob_cube_042.location = (-2.159, 31.17, 4.4)
ob_cube_042.scale = (0.1, 0.1, 0.1)
ob_cube_043.location = (-2.159, 29.07, 4.4)
ob_cube_043.scale = (0.1, 0.1, 0.1)
ob_cube_044.location = (-4.652, 29.07, 4.4)
ob_cube_044.scale = (0.1, 0.1, 0.1)
ob_cube_045.location = (-2.159, 45.3, 4.381)
ob_cube_045.scale = (0.1, 0.1, 0.1)
ob_cube_046.location = (-2.159, 45.3, 10.94)
ob_cube_046.scale = (0.1, 0.1, 0.1)
ob_cube_047.location = (-4.652, 31.23, 10.94)
ob_cube_047.scale = (0.1, 0.1, 0.1)
ob_cube_048.location = (-2.159, 31.17, 10.94)
ob_cube_048.scale = (0.1, 0.1, 0.1)
ob_cube_049.location = (-2.159, 29.07, 10.94)
ob_cube_049.scale = (0.1, 0.1, 0.1)
ob_cube_050.location = (-4.652, 29.07, 10.94)
ob_cube_050.scale = (0.1, 0.1, 0.1)
ob_cube_007.location = (-4.652, 70.24, 10.94)
ob_cube_007.scale = (0.1, -0.1, 0.1)
ob_cube_009.location = (-2.159, 70.24, 10.94)
ob_cube_009.scale = (0.1, -0.1, 0.1)
ob_cube_010.location = (-2.159, 68.14, 10.94)
ob_cube_010.scale = (0.1, -0.1, 0.1)
ob_cube_011.location = (-4.652, 68.08, 10.94)
ob_cube_011.scale = (0.1, -0.1, 0.1)
ob_cube_012.location = (-2.159, 54.01, 10.94)
ob_cube_012.scale = (0.1, -0.1, 0.1)
ob_cube_013.location = (-2.159, 54.01, 4.381)
ob_cube_013.scale = (0.1, -0.1, 0.1)
ob_cube_014.location = (-4.652, 70.24, 4.4)
ob_cube_014.scale = (0.1, -0.1, 0.1)
ob_cube_015.location = (-2.159, 70.24, 4.4)
ob_cube_015.scale = (0.1, -0.1, 0.1)
ob_cube_020.location = (-2.159, 68.14, 4.4)
ob_cube_020.scale = (0.1, -0.1, 0.1)
ob_cube_021.location = (-2.159, 54.01, 7.71)
ob_cube_021.scale = (0.1, -0.1, 0.1)
ob_cube_027.location = (-4.652, 68.08, 7.71)
ob_cube_027.scale = (0.1, -0.1, 0.1)
ob_cube_028.location = (-2.159, 68.14, 7.71)
ob_cube_028.scale = (0.1, -0.1, 0.1)
ob_cube_029.location = (-2.159, 70.24, 7.71)
ob_cube_029.scale = (0.1, -0.1, 0.1)
ob_cube_030.location = (-4.652, 70.24, 7.71)
ob_cube_030.scale = (0.1, -0.1, 0.1)
ob_cube_051.location = (-2.12, 55.09, 1.074)
ob_cube_051.scale = (0.1, -0.1, 0.1)
ob_cube_052.location = (-2.12, 69.61, 1.074)
ob_cube_052.scale = (0.1, -0.1, 0.1)
ob_cube_053.location = (-4.652, 69.59, 1.074)
ob_cube_053.scale = (0.1, -0.1, 0.1)
ob_cube_054.location = (-4.652, 71.37, 1.074)
ob_cube_054.scale = (0.1, -0.1, 0.1)
ob_cube_055.location = (-3.389, 64.9, 10.78)
ob_cube_055.scale = (1.105, -12.35, 0.05)
ob_cube_056.location = (-3.389, 64.9, 7.488)
ob_cube_056.scale = (1.105, -12.35, 0.05)
ob_cube_057.location = (-3.389, 64.9, 4.212)
ob_cube_057.scale = (1.105, -12.35, 0.05)
ob_cube_058.location = (-3.389, 64.9, 0.9156)
ob_cube_058.scale = (1.105, -11.72, 0.05)
ob_cube_059.location = (-2.12, 71.37, 1.074)
ob_cube_059.scale = (0.1, -0.1, 0.1)
ob_cube_060.location = (-7.721, 56.81, 10.81)
ob_cube_060.scale = (3.24, -0.9144, 0.005)
ob_cube_061.location = (-12.37, 58.06, 10.81)
ob_cube_061.scale = (1.41, -2.175, 0.005)
ob_cube_061.lock_scale = (False, False, True)
ob_cube_062.location = (-7.72, 59.01, 9.171)
ob_cube_062.scale = (3.24, -1.22, 1.645)
ob_cube_063.location = (-7.721, 56.81, 4.248)
ob_cube_063.scale = (3.24, -0.9144, 0.005)
ob_cube_064.location = (-4.652, 68.08, 4.4)
ob_cube_064.scale = (0.1, -0.1, 0.1)
ob_cube_065.location = (-7.72, 59.01, 5.889)
ob_cube_065.scale = (3.24, -1.22, 1.645)
ob_cube_066.location = (-12.37, 58.06, 7.529)
ob_cube_066.scale = (1.41, -2.175, 0.005)
ob_cube_066.lock_scale = (False, False, True)
ob_cube_067.location = (-7.721, 56.81, 7.527)
ob_cube_067.scale = (3.24, -0.9144, 0.005)
ob_cube_068.location = (-12.37, 58.06, 4.25)
ob_cube_068.scale = (1.41, -2.175, 0.005)
ob_cube_068.lock_scale = (False, False, True)
ob_cube_069.location = (-7.72, 59.01, 2.611)
ob_cube_069.scale = (3.24, -1.22, 1.645)

# ---- collection membership
col_collection.objects.link(ob_plane_003)
col_collection.objects.link(ob_plane_001)
col_collection.objects.link(ob_plane)
col_collection.objects.link(ob_cube_031)
col_collection.objects.link(ob_cube_026)
col_collection.objects.link(ob_cube_025)
col_collection.objects.link(ob_cube_024)
col_collection.objects.link(ob_cube_023)
col_collection.objects.link(ob_cube_022)
col_collection.objects.link(ob_cube_018)
col_collection.objects.link(ob_cube_017)
col_collection.objects.link(ob_cube_016)
col_collection.objects.link(ob_cube_008)
col_collection.objects.link(ob_cube_004)
col_collection.objects.link(ob_cube_003)
col_collection.objects.link(ob_cube_002)
col_collection.objects.link(ob_cube_001)
col_collection.objects.link(ob_cube)
col_collection.objects.link(ob_cube_019)
col_collection.objects.link(ob_cube_032)
col_collection.objects.link(ob_cube_033)
col_collection.objects.link(ob_cube_034)
col_collection.objects.link(ob_cube_036)
col_collection.objects.link(ob_cube_037)
col_collection.objects.link(ob_cube_038)
col_collection.objects.link(ob_cube_039)
col_collection.objects.link(ob_cube_040)
col_collection.objects.link(ob_cube_041)
col_collection.objects.link(ob_cube_006)
col_collection.objects.link(ob_cube_042)
col_collection.objects.link(ob_cube_043)
col_collection.objects.link(ob_cube_044)
col_collection.objects.link(ob_cube_045)
col_collection.objects.link(ob_cube_046)
col_collection.objects.link(ob_cube_047)
col_collection.objects.link(ob_cube_048)
col_collection.objects.link(ob_cube_049)
col_collection.objects.link(ob_cube_050)
col_collection.objects.link(ob_cube_007)
col_collection.objects.link(ob_cube_009)
col_collection.objects.link(ob_cube_010)
col_collection.objects.link(ob_cube_011)
col_collection.objects.link(ob_cube_012)
col_collection.objects.link(ob_cube_013)
col_collection.objects.link(ob_cube_014)
col_collection.objects.link(ob_cube_015)
col_collection.objects.link(ob_cube_020)
col_collection.objects.link(ob_cube_021)
col_collection.objects.link(ob_cube_027)
col_collection.objects.link(ob_cube_028)
col_collection.objects.link(ob_cube_029)
col_collection.objects.link(ob_cube_030)
col_collection.objects.link(ob_cube_051)
col_collection.objects.link(ob_cube_052)
col_collection.objects.link(ob_cube_053)
col_collection.objects.link(ob_cube_054)
col_collection.objects.link(ob_cube_055)
col_collection.objects.link(ob_cube_056)
col_collection.objects.link(ob_cube_057)
col_collection.objects.link(ob_cube_058)
col_collection.objects.link(ob_cube_059)
col_collection.objects.link(ob_cube_060)
col_collection.objects.link(ob_cube_061)
col_collection.objects.link(ob_cube_062)
col_collection.objects.link(ob_cube_063)
col_collection.objects.link(ob_cube_064)
col_collection.objects.link(ob_cube_065)
col_collection.objects.link(ob_cube_066)
col_collection.objects.link(ob_cube_067)
col_collection.objects.link(ob_cube_068)
col_collection.objects.link(ob_cube_069)

# ---- scene / render settings (as saved in the file)
scene.frame_start = 1; scene.frame_end = 250; scene.frame_set(1)
scene.render.engine = 'BLENDER_EEVEE_NEXT'
bpy.context.view_layer.update()

# ---- added for rendering (the .blend has no active camera and no usable light): camera, sun
cam_auto = bpy.data.cameras.new('AutoCamera')
cam_auto.lens = 50.0
cam_auto.sensor_width = 36.0
cam_auto.clip_end = 1311.77
ob_auto_camera = bpy.data.objects.new('AutoCamera', cam_auto)
scene.collection.objects.link(ob_auto_camera)
ob_auto_camera.location = (68.4425, -51.7571, 65.3137)
ob_auto_camera.rotation_euler = (1.09748, -7.21219e-08, 0.694738)
scene.camera = ob_auto_camera
light_auto_sun = bpy.data.lights.new('AutoSun', 'SUN')
light_auto_sun.energy = 3.0
light_auto_sun.angle = 0.0523599
ob_auto_sun = bpy.data.objects.new('AutoSun', light_auto_sun)
scene.collection.objects.link(ob_auto_sun)
ob_auto_sun.rotation_euler = (0.872665, 0.174533, 0.523599)
bpy.context.view_layer.update()
